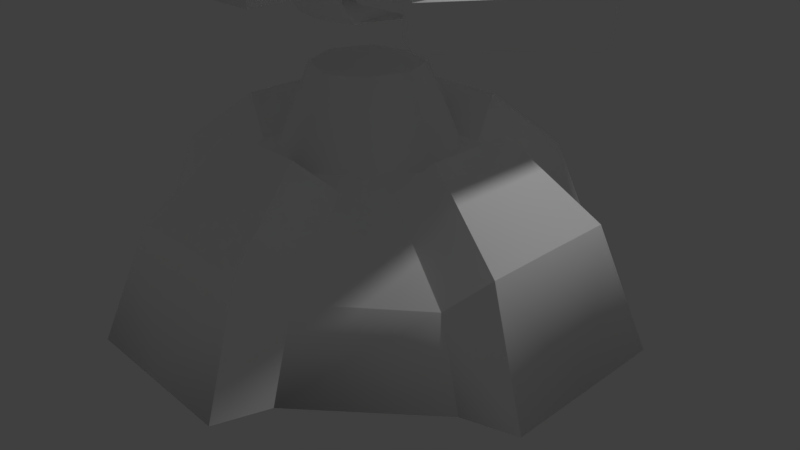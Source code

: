 # Source: boss2.blend  (saved by Blender 2.77.0; exported with 4.5.12 LTS)
import bpy
from mathutils import Matrix  # noqa: F401  (used for matrix-valued properties, if any)

bpy.ops.wm.read_factory_settings(use_empty=True)
scene = bpy.context.scene
scene.name = 'Scene'

# ---- collections
col_collection_1 = bpy.data.collections.new('Collection 1'); scene.collection.children.link(col_collection_1)

# ---- materials (node trees are filled in below, after node groups)
mat_turret_01 = bpy.data.materials.new('turret_01')
mat_turret_01.alpha_threshold = 0.0
mat_turret_01.use_transparent_shadow = False
mat_turret_01.diffuse_color = (1.0, 1.0, 1.0, 1.0)
mat_turret_01.specular_color = (0.0, 0.0, 0.0)
mat_turret_01.roughness = 0.5
mat_turret_01.specular_intensity = 1.0

# ---- material node trees

# ---- world
world_world = bpy.data.worlds.new('World'); scene.world = world_world
world_world.color = (0.05088, 0.05088, 0.05088)
world_world.use_sun_shadow = False
world_world.sun_shadow_jitter_overblur = 0.0
world_world.cycles.sampling_method = 'MANUAL'

# ---- cameras
cam_camera_001 = bpy.data.cameras.new('Camera.001')
cam_camera_001.clip_end = 100.0
cam_camera_001.lens = 35.0
cam_camera_001.sensor_width = 32.0
cam_camera_001.sensor_height = 18.0
cam_camera_001.ortho_scale = 7.314
cam_camera_001.dof.focus_distance = 0.0
cam_camera_001.dof.aperture_fstop = 128.0
cam_camera_001.dof.aperture_blades = 6
cam_camera = bpy.data.cameras.new('Camera')
cam_camera.clip_end = 100.0
cam_camera.lens = 35.0
cam_camera.sensor_width = 32.0
cam_camera.sensor_height = 18.0
cam_camera.ortho_scale = 7.314
cam_camera.dof.focus_distance = 0.0
cam_camera.dof.aperture_fstop = 128.0

# ---- lights
light_lamp_001 = bpy.data.lights.new('Lamp.001', 'POINT')
light_lamp_001.transmission_factor = 0.0
light_lamp_001.energy = 100.0
light_lamp_001.shadow_buffer_clip_start = 0.5
light_lamp_001.shadow_soft_size = 0.1
light_lamp_001.shadow_maximum_resolution = 0.006
light_lamp_001.use_absolute_resolution = True
light_lamp = bpy.data.lights.new('Lamp', 'POINT')
light_lamp.transmission_factor = 0.0
light_lamp.cutoff_distance = 30.0
light_lamp.energy = 100.0
light_lamp.shadow_buffer_clip_start = 1.001
light_lamp.shadow_soft_size = 0.1
light_lamp.shadow_maximum_resolution = 0.006
light_lamp.use_absolute_resolution = True

# ---- meshes
me_base = bpy.data.meshes.new('base')
me_base.from_pydata([(0.0, 1.048, 2.599), (0.0, -0.3355, 3.187), (0.8785, 1.047, 2.604), (1.082, -0.3355, 3.187), (1.287, -0.344, 2.541), (1.091, 0.6262, 2.085), (0.568, 1.915, 1.572), (0.0, 1.916, 1.572), (0.748, 1.46, 1.11), (2.28, 0.6262, 1.105), (1.185, 1.46, 0.7437), (0.0, 1.827, 0.005115), (0.0, 1.458, 1.122), (1.185, 1.462, 0.005115), (2.768, 1.103, 0.8743), (3.356, -0.3356, 0.00876), (2.764, 1.103, 0.005115), (3.356, -0.3355, 1.078), (2.71, -0.344, 1.283), (1.647, 1.915, 0.5637), (1.647, 1.916, 0.005115), (0.8785, 1.047, -2.593), (0.0, -0.3356, -3.173), (0.0, 1.048, -2.589), (1.082, -0.3356, -3.173), (1.091, 0.6262, -2.075), (1.287, -0.344, -2.527), (0.568, 1.915, -1.562), (0.0, 1.916, -1.562), (0.748, 1.46, -1.1), (2.28, 0.6262, -1.095), (1.185, 1.46, -0.7335), (0.0, 1.458, -1.1), (2.768, 1.103, -0.864), (3.356, -0.3356, -1.064), (2.71, -0.344, -1.269), (1.647, 1.915, -0.5535), (0.8073, 1.464, -0.8014), (0.6953, 2.549, 0.004965), (1.141, 1.464, 0.004965), (0.4919, 2.549, -0.486), (0.0, 2.527, -0.664), (0.8073, 1.464, 0.8113), (0.0, 2.532, 0.6836), (0.4919, 2.549, 0.496), (0.0, 1.274, 0.004965), (0.0, -0.3356, 0.00876), (-0.8785, 1.047, 2.604), (-1.082, -0.3355, 3.187), (-1.091, 0.6262, 2.085), (-1.287, -0.344, 2.541), (-0.568, 1.915, 1.572), (-0.748, 1.46, 1.11), (-2.28, 0.6262, 1.105), (-1.185, 1.46, 0.7437), (-1.185, 1.462, 0.005115), (-3.356, -0.3356, 0.00876), (-2.768, 1.103, 0.8743), (-2.764, 1.103, 0.005115), (-3.356, -0.3355, 1.078), (-2.71, -0.344, 1.283), (-1.647, 1.915, 0.5637), (-1.647, 1.916, 0.005115), (-0.8785, 1.047, -2.593), (-1.082, -0.3356, -3.173), (-1.091, 0.6262, -2.075), (-1.287, -0.344, -2.527), (-0.568, 1.915, -1.562), (-0.748, 1.46, -1.1), (-2.28, 0.6262, -1.095), (-1.185, 1.46, -0.7335), (-2.768, 1.103, -0.864), (-3.356, -0.3356, -1.064), (-2.71, -0.344, -1.269), (-1.647, 1.915, -0.5535), (-0.6953, 2.549, 0.004965), (-0.8073, 1.464, -0.8014), (-1.141, 1.464, 0.004965), (-0.4919, 2.549, -0.486), (-0.8073, 1.464, 0.8113), (-0.4919, 2.549, 0.496)], [], [(0, 1, 2), (3, 2, 1), (4, 5, 3), (2, 3, 5), (2, 6, 0), (7, 0, 6), (8, 6, 5), (2, 5, 6), (5, 4, 9), (9, 10, 5), (8, 5, 10), (8, 11, 12), (8, 10, 11), (10, 13, 11), (6, 8, 7), (12, 7, 8), (14, 15, 16), (15, 14, 17), (17, 9, 18), (9, 17, 14), (16, 19, 14), (19, 16, 20), (9, 19, 10), (19, 9, 14), (20, 10, 19), (10, 20, 13), (18, 9, 4), (21, 22, 23), (22, 21, 24), (24, 25, 26), (25, 24, 21), (23, 27, 21), (27, 23, 28), (25, 27, 29), (27, 25, 21), (30, 26, 25), (25, 31, 30), (31, 25, 29), (32, 11, 29), (11, 31, 29), (11, 13, 31), (28, 29, 27), (29, 28, 32), (16, 15, 33), (34, 33, 15), (35, 30, 34), (33, 34, 30), (33, 36, 16), (20, 16, 36), (31, 36, 30), (33, 30, 36), (36, 31, 20), (13, 20, 31), (26, 30, 35), (37, 38, 39), (37, 40, 38), (41, 40, 37), (32, 41, 37), (42, 43, 12), (42, 44, 43), (38, 44, 42), (39, 38, 42), (45, 37, 39), (45, 32, 37), (45, 42, 12), (45, 39, 42), (4, 3, 46), (1, 46, 3), (4, 46, 18), (17, 46, 15), (18, 46, 17), (46, 24, 26), (24, 46, 22), (35, 46, 26), (15, 46, 34), (34, 46, 35), (1, 0, 47), (47, 48, 1), (49, 50, 48), (48, 47, 49), (51, 47, 0), (0, 7, 51), (51, 52, 49), (49, 47, 51), (50, 49, 53), (54, 53, 49), (49, 52, 54), (11, 52, 12), (54, 52, 11), (55, 54, 11), (52, 51, 7), (7, 12, 52), (56, 57, 58), (57, 56, 59), (53, 59, 60), (59, 53, 57), (61, 58, 57), (58, 61, 62), (61, 53, 54), (53, 61, 57), (54, 62, 61), (62, 54, 55), (53, 60, 50), (22, 63, 23), (63, 22, 64), (65, 64, 66), (64, 65, 63), (67, 23, 63), (23, 67, 28), (67, 65, 68), (65, 67, 63), (66, 69, 65), (70, 65, 69), (65, 70, 68), (11, 32, 68), (70, 11, 68), (55, 11, 70), (68, 28, 67), (28, 68, 32), (56, 58, 71), (71, 72, 56), (69, 73, 72), (72, 71, 69), (74, 71, 58), (58, 62, 74), (74, 70, 69), (69, 71, 74), (70, 74, 62), (62, 55, 70), (69, 66, 73), (75, 76, 77), (78, 76, 75), (78, 41, 76), (41, 32, 76), (43, 79, 12), (80, 79, 43), (80, 75, 79), (75, 77, 79), (76, 45, 77), (32, 45, 76), (79, 45, 12), (77, 45, 79), (48, 50, 46), (46, 1, 48), (46, 50, 60), (46, 59, 56), (46, 60, 59), (64, 46, 66), (46, 64, 22), (46, 73, 66), (46, 56, 72), (46, 72, 73), (41, 78, 75, 80, 43, 44, 38, 40)])
me_base.polygons.foreach_set('use_smooth', [True] * 153)
_k = set([(0, 2), (0, 47), (2, 3), (2, 6), (3, 4), (4, 5), (5, 8), (5, 9), (6, 7), (6, 8), (7, 51), (8, 12), (9, 10), (9, 14), (9, 18), (10, 13), (10, 19), (12, 42), (12, 52), (12, 79), (13, 31), (14, 16), (14, 17), (14, 19), (16, 33), (17, 46), (18, 46), (19, 20), (20, 36), (21, 23), (21, 24), (21, 27), (23, 63), (24, 26), (25, 26), (25, 29), (25, 30), (27, 28), (27, 29), (28, 67), (29, 32), (30, 31), (30, 33), (30, 35), (31, 36), (32, 37), (32, 68), (32, 76), (33, 34), (33, 36), (34, 46), (35, 46), (37, 39), (38, 40), (38, 44), (39, 42), (40, 41), (41, 78), (43, 44), (43, 80), (46, 59), (46, 60), (46, 72), (46, 73), (47, 48), (47, 51), (48, 50), (49, 50), (49, 52), (49, 53), (51, 52), (53, 54), (53, 57), (53, 60), (54, 55), (54, 61), (55, 70), (57, 58), (57, 59), (57, 61), (58, 71), (61, 62), (62, 74), (63, 64), (63, 67), (64, 66), (65, 66), (65, 68), (65, 69), (67, 68), (69, 70), (69, 71), (69, 73), (70, 74), (71, 72), (71, 74), (75, 78), (75, 80), (76, 77), (77, 79)])
me_base.attributes.new('sharp_edge', 'BOOLEAN', 'EDGE').data.foreach_set('value', [ (min(e.vertices), max(e.vertices)) in _k for e in me_base.edges])
_uv = me_base.uv_layers.new(name='UVMap')
_uv.uv.foreach_set('vector', [-0.636, 0.9518, -0.6627, 1.136, -0.5329, 0.9526, -0.4707, 1.137, -0.5329, 0.9526, -0.6627, 1.136, -0.4187, 1.066, -0.4568, 0.9578, -0.4707, 1.137, -0.5325, 0.9525, -0.4707, 1.137, -0.4568, 0.9578, -0.5329, 0.9526, -0.4707, 1.137, -0.636, 0.9518, -0.5803, 1.136, -0.636, 0.9518, -0.4707, 1.137, -0.4154, 1.118, -0.4707, 1.137, -0.4566, 0.9575, -0.5325, 0.9525, -0.4566, 0.9575, -0.4707, 1.137, 0.1701, 0.3836, 0.1486, 0.2291, 0.4353, 0.3814, 0.4353, 0.3814, 0.3442, 0.5371, 0.1701, 0.3836, 0.2477, 0.5373, 0.1701, 0.3836, 0.3442, 0.5371, 0.1217, 0.1623, 0.09502, 0.3643, 0.06957, 0.1628, 0.1217, 0.1623, 0.06957, 0.1628, 0.09502, 0.3643, 0.06957, 0.1628, 0.1217, 0.1623, 0.09502, 0.3643, -0.6172, 1.361, -0.6199, 1.219, -0.4721, 1.36, -0.466, 1.218, -0.4721, 1.36, -0.6199, 1.219, -0.5329, 0.9526, -0.6627, 1.136, -0.636, 0.9518, -0.6627, 1.136, -0.5329, 0.9526, -0.4707, 1.137, -0.4707, 1.137, -0.4568, 0.9578, -0.4187, 1.066, -0.4568, 0.9578, -0.4707, 1.137, -0.5325, 0.9525, -0.636, 0.9518, -0.4707, 1.137, -0.5329, 0.9526, -0.4707, 1.137, -0.636, 0.9518, -0.5803, 1.136, -0.4566, 0.9575, -0.4707, 1.137, -0.4154, 1.118, -0.4707, 1.137, -0.4566, 0.9575, -0.5325, 0.9525, -0.4721, 1.36, -0.6199, 1.219, -0.6172, 1.361, -0.6199, 1.219, -0.4721, 1.36, -0.466, 1.218, 0.46, 0.2336, 0.4353, 0.3814, 0.1486, 0.2291, -0.5329, 0.9526, -0.6627, 1.136, -0.636, 0.9518, -0.6627, 1.136, -0.5329, 0.9526, -0.4707, 1.137, -0.4707, 1.137, -0.4568, 0.9578, -0.4187, 1.066, -0.4568, 0.9578, -0.4707, 1.137, -0.5325, 0.9525, -0.636, 0.9518, -0.4707, 1.137, -0.5329, 0.9526, -0.4707, 1.137, -0.636, 0.9518, -0.5803, 1.136, -0.4566, 0.9575, -0.4707, 1.137, -0.4154, 1.118, -0.4707, 1.137, -0.4566, 0.9575, -0.5325, 0.9525, 0.4353, 0.3814, 0.1486, 0.2291, 0.1701, 0.3836, 0.1701, 0.3836, 0.3442, 0.5371, 0.4353, 0.3814, 0.3442, 0.5371, 0.1701, 0.3836, 0.2477, 0.5373, 0.06957, 0.1628, 0.09502, 0.3643, 0.1217, 0.1623, 0.09502, 0.3643, 0.06957, 0.1628, 0.1217, 0.1623, 0.09502, 0.3643, 0.1217, 0.1623, 0.06957, 0.1628, -0.4721, 1.36, -0.6199, 1.219, -0.6172, 1.361, -0.6199, 1.219, -0.4721, 1.36, -0.466, 1.218, -0.636, 0.9518, -0.6627, 1.136, -0.5329, 0.9526, -0.4707, 1.137, -0.5329, 0.9526, -0.6627, 1.136, -0.4187, 1.066, -0.4568, 0.9578, -0.4707, 1.137, -0.5325, 0.9525, -0.4707, 1.137, -0.4568, 0.9578, -0.5329, 0.9526, -0.4707, 1.137, -0.636, 0.9518, -0.5803, 1.136, -0.636, 0.9518, -0.4707, 1.137, -0.4154, 1.118, -0.4707, 1.137, -0.4566, 0.9575, -0.5325, 0.9525, -0.4566, 0.9575, -0.4707, 1.137, -0.6172, 1.361, -0.6199, 1.219, -0.4721, 1.36, -0.466, 1.218, -0.4721, 1.36, -0.6199, 1.219, 0.1486, 0.2291, 0.4353, 0.3814, 0.46, 0.2336, 0.0438, 0.02137, 0.1688, 0.3572, 0.1688, 0.02137, 0.0438, 0.02137, 0.0438, 0.3572, 0.1688, 0.3572, 0.1688, 0.3572, 0.0438, 0.3572, 0.0438, 0.02137, 0.1688, 0.02137, 0.1688, 0.3572, 0.0438, 0.02137, 0.0438, 0.02137, 0.1688, 0.3572, 0.1688, 0.02137, 0.0438, 0.02137, 0.0438, 0.3572, 0.1688, 0.3572, 0.1688, 0.3572, 0.0438, 0.3572, 0.0438, 0.02137, 0.1688, 0.02137, 0.1688, 0.3572, 0.0438, 0.02137, 0.1336, 0.559, 0.2302, 0.778, 0.04237, 0.7821, 0.1336, 0.559, 0.04519, 0.783, 0.2302, 0.778, 0.1336, 0.559, 0.2299, 0.7799, 0.04587, 0.7814, 0.1336, 0.559, 0.04237, 0.7821, 0.2299, 0.7799, 0.06847, 0.6558, 0.0132, 0.6727, 0.2955, 0.7676, 0.01232, 0.7648, 0.2955, 0.7676, 0.0132, 0.6727, 0.06847, 0.6558, 0.2955, 0.7676, 0.1769, 0.5356, 0.1949, 0.4807, 0.2955, 0.7676, 0.2863, 0.4816, 0.1769, 0.5356, 0.2955, 0.7676, 0.1949, 0.4807, 0.2955, 0.7676, 0.0132, 0.6727, 0.06847, 0.6558, 0.0132, 0.6727, 0.2955, 0.7676, 0.01232, 0.7648, 0.1769, 0.5356, 0.2955, 0.7676, 0.06847, 0.6558, 0.2863, 0.4816, 0.2955, 0.7676, 0.1949, 0.4807, 0.1949, 0.4807, 0.2955, 0.7676, 0.1769, 0.5356, -0.6627, 1.136, -0.636, 0.9518, -0.5329, 0.9526, -0.5329, 0.9526, -0.4707, 1.137, -0.6627, 1.136, -0.4568, 0.9578, -0.4187, 1.066, -0.4707, 1.137, -0.4707, 1.137, -0.5325, 0.9525, -0.4568, 0.9578, -0.4707, 1.137, -0.5329, 0.9526, -0.636, 0.9518, -0.636, 0.9518, -0.5803, 1.136, -0.4707, 1.137, -0.4707, 1.137, -0.4154, 1.118, -0.4566, 0.9575, -0.4566, 0.9575, -0.5325, 0.9525, -0.4707, 1.137, 0.1486, 0.2291, 0.1701, 0.3836, 0.4353, 0.3814, 0.3442, 0.5371, 0.4353, 0.3814, 0.1701, 0.3836, 0.1701, 0.3836, 0.2477, 0.5373, 0.3442, 0.5371, 0.09502, 0.3643, 0.1217, 0.1623, 0.06957, 0.1628, 0.06957, 0.1628, 0.1217, 0.1623, 0.09502, 0.3643, 0.1217, 0.1623, 0.06957, 0.1628, 0.09502, 0.3643, -0.6199, 1.219, -0.6172, 1.361, -0.4721, 1.36, -0.4721, 1.36, -0.466, 1.218, -0.6199, 1.219, -0.6627, 1.136, -0.5329, 0.9526, -0.636, 0.9518, -0.5329, 0.9526, -0.6627, 1.136, -0.4707, 1.137, -0.4568, 0.9578, -0.4707, 1.137, -0.4187, 1.066, -0.4707, 1.137, -0.4568, 0.9578, -0.5325, 0.9525, -0.4707, 1.137, -0.636, 0.9518, -0.5329, 0.9526, -0.636, 0.9518, -0.4707, 1.137, -0.5803, 1.136, -0.4707, 1.137, -0.4566, 0.9575, -0.4154, 1.118, -0.4566, 0.9575, -0.4707, 1.137, -0.5325, 0.9525, -0.6199, 1.219, -0.4721, 1.36, -0.6172, 1.361, -0.4721, 1.36, -0.6199, 1.219, -0.466, 1.218, 0.4353, 0.3814, 0.46, 0.2336, 0.1486, 0.2291, -0.6627, 1.136, -0.5329, 0.9526, -0.636, 0.9518, -0.5329, 0.9526, -0.6627, 1.136, -0.4707, 1.137, -0.4568, 0.9578, -0.4707, 1.137, -0.4187, 1.066, -0.4707, 1.137, -0.4568, 0.9578, -0.5325, 0.9525, -0.4707, 1.137, -0.636, 0.9518, -0.5329, 0.9526, -0.636, 0.9518, -0.4707, 1.137, -0.5803, 1.136, -0.4707, 1.137, -0.4566, 0.9575, -0.4154, 1.118, -0.4566, 0.9575, -0.4707, 1.137, -0.5325, 0.9525, 0.1486, 0.2291, 0.4353, 0.3814, 0.1701, 0.3836, 0.3442, 0.5371, 0.1701, 0.3836, 0.4353, 0.3814, 0.1701, 0.3836, 0.3442, 0.5371, 0.2477, 0.5373, 0.09502, 0.3643, 0.06957, 0.1628, 0.1217, 0.1623, 0.06957, 0.1628, 0.09502, 0.3643, 0.1217, 0.1623, 0.1217, 0.1623, 0.09502, 0.3643, 0.06957, 0.1628, -0.6199, 1.219, -0.4721, 1.36, -0.6172, 1.361, -0.4721, 1.36, -0.6199, 1.219, -0.466, 1.218, -0.6627, 1.136, -0.636, 0.9518, -0.5329, 0.9526, -0.5329, 0.9526, -0.4707, 1.137, -0.6627, 1.136, -0.4568, 0.9578, -0.4187, 1.066, -0.4707, 1.137, -0.4707, 1.137, -0.5325, 0.9525, -0.4568, 0.9578, -0.4707, 1.137, -0.5329, 0.9526, -0.636, 0.9518, -0.636, 0.9518, -0.5803, 1.136, -0.4707, 1.137, -0.4707, 1.137, -0.4154, 1.118, -0.4566, 0.9575, -0.4566, 0.9575, -0.5325, 0.9525, -0.4707, 1.137, -0.6199, 1.219, -0.6172, 1.361, -0.4721, 1.36, -0.4721, 1.36, -0.466, 1.218, -0.6199, 1.219, 0.4353, 0.3814, 0.1486, 0.2291, 0.46, 0.2336, 0.1688, 0.3572, 0.0438, 0.02137, 0.1688, 0.02137, 0.0438, 0.3572, 0.0438, 0.02137, 0.1688, 0.3572, 0.0438, 0.3572, 0.1688, 0.3572, 0.0438, 0.02137, 0.1688, 0.3572, 0.1688, 0.02137, 0.0438, 0.02137, 0.1688, 0.3572, 0.0438, 0.02137, 0.1688, 0.02137, 0.0438, 0.3572, 0.0438, 0.02137, 0.1688, 0.3572, 0.0438, 0.3572, 0.1688, 0.3572, 0.0438, 0.02137, 0.1688, 0.3572, 0.1688, 0.02137, 0.0438, 0.02137, 0.2302, 0.778, 0.1336, 0.559, 0.04237, 0.7821, 0.04519, 0.783, 0.1336, 0.559, 0.2302, 0.778, 0.2299, 0.7799, 0.1336, 0.559, 0.04587, 0.7814, 0.04237, 0.7821, 0.1336, 0.559, 0.2299, 0.7799, 0.0132, 0.6727, 0.06847, 0.6558, 0.2955, 0.7676, 0.2955, 0.7676, 0.01232, 0.7648, 0.0132, 0.6727, 0.2955, 0.7676, 0.06847, 0.6558, 0.1769, 0.5356, 0.2955, 0.7676, 0.1949, 0.4807, 0.2863, 0.4816, 0.2955, 0.7676, 0.1769, 0.5356, 0.1949, 0.4807, 0.0132, 0.6727, 0.2955, 0.7676, 0.06847, 0.6558, 0.2955, 0.7676, 0.0132, 0.6727, 0.01232, 0.7648, 0.2955, 0.7676, 0.1769, 0.5356, 0.06847, 0.6558, 0.2955, 0.7676, 0.2863, 0.4816, 0.1949, 0.4807, 0.2955, 0.7676, 0.1949, 0.4807, 0.1769, 0.5356, 0.1688, 0.3572, 0.0438, 0.3572, 0.1688, 0.3572, 0.0438, 0.3572, 0.1688, 0.3572, 0.0438, 0.3572, 0.1688, 0.3572, 0.0438, 0.3572])
me_base.materials.append(mat_turret_01)
me_base.use_remesh_preserve_volume = False
me_base.use_remesh_preserve_attributes = False
me_base.use_mirror_vertex_groups = False
me_base.update()
me_base.normals_split_custom_set([tuple(v) for v in zip(*[iter([7.26e-08, 0.3911, 0.9203, 2.22e-08, -0.5525, 0.8335, -0.002824, 0.3902, 0.9207, -0.006845, -0.705, 0.7092, -0.002824, 0.3902, 0.9207, 2.22e-08, -0.5525, 0.8335, 0.9054, 0.3162, 0.2833, 0.9384, 0.3169, 0.1375, 0.9248, 0.2829, 0.2544, 0.9395, 0.3187, 0.1256, 0.9248, 0.2829, 0.2544, 0.9384, 0.3169, 0.1375, -0.002893, 0.7648, 0.6443, -0.0005987, 0.7642, 0.645, -3.178e-09, 0.7645, 0.6446, -7.056e-08, 0.7638, 0.6454, -3.178e-09, 0.7645, 0.6446, -0.0005987, 0.7642, 0.645, 0.9275, 0.3737, -0.006242, 0.9248, 0.3801, 0.01256, 0.9384, 0.3169, 0.1375, 0.9395, 0.3187, 0.1256, 0.9384, 0.3169, 0.1375, 0.9248, 0.3801, 0.01256, 0.5709, 0.4406, 0.6927, 0.2366, -0.924, 0.3006, 0.5965, 0.4102, 0.6898, 0.4133, 0.76, 0.5015, 0.3257, 0.8953, 0.3039, 0.4151, 0.7593, 0.5012, 0.2444, 0.8978, 0.3663, 0.4151, 0.7593, 0.5012, 0.3257, 0.8953, 0.3039, 0.2444, 0.8978, 0.3663, -1.632e-09, 1.0, -0.0005678, -7.709e-09, 0.9496, 0.3135, 0.2444, 0.8978, 0.3663, 0.3257, 0.8953, 0.3039, -1.632e-09, 1.0, -0.0005678, 0.3257, 0.8953, 0.3039, 0.2947, 0.9556, -6.148e-09, -1.632e-09, 1.0, -0.0005678, 0.00107, 0.7133, -0.7009, -0.006563, 0.7071, -0.7071, -3.355e-08, 0.7071, -0.7071, -3.335e-05, -0.0885, -0.9961, -3.355e-08, 0.7071, -0.7071, -0.006563, 0.7071, -0.7071, 0.925, 0.38, -0.00294, 0.8304, -0.5571, -1.791e-06, 0.9246, 0.3809, 6.826e-06, 0.8304, -0.5571, -1.791e-06, 0.925, 0.38, -0.00294, 0.8808, -0.4735, -0.0001729, 0.2724, -0.225, 0.9355, 0.2408, 0.2426, 0.9398, 0.2184, -0.7201, 0.6586, 0.2408, 0.2426, 0.9398, 0.2724, -0.225, 0.9355, 0.2267, 0.2267, 0.9472, 0.5875, 0.8092, -7.538e-09, 0.588, 0.8089, -0.0003968, 0.5872, 0.8094, -0.002604, 0.588, 0.8089, -0.0003968, 0.5875, 0.8092, -7.538e-09, 0.5883, 0.8086, 9.826e-09, 0.0239, 0.3971, 0.9175, 0.0009172, 0.3877, 0.9218, -0.01466, 0.3811, 0.9244, 0.0009172, 0.3877, 0.9218, 0.0239, 0.3971, 0.9175, 0.0388, 0.4031, 0.9143, -0.7008, 0.7134, 6.598e-09, -0.7007, 0.7134, 0.001253, -0.7009, 0.7133, 0.001068, -0.7007, 0.7134, 0.001253, -0.7008, 0.7134, 6.598e-09, -0.7006, 0.7135, 1.481e-10, 0.5951, -0.4391, 0.6731, 0.5965, 0.4102, 0.6898, 0.2366, -0.924, 0.3006, -0.002827, 0.3882, -0.9216, -8.905e-09, -0.5534, -0.8329, -2.91e-08, 0.3891, -0.9212, -8.905e-09, -0.5534, -0.8329, -0.002827, 0.3882, -0.9216, -0.006835, -0.7055, -0.7087, 0.925, 0.2822, -0.2545, 0.9385, 0.3166, -0.1377, 0.9057, 0.3153, -0.2834, 0.9385, 0.3166, -0.1377, 0.925, 0.2822, -0.2545, 0.9395, 0.3186, -0.1257, 3.4e-08, 0.7646, -0.6446, -0.000587, 0.7642, -0.645, -0.002893, 0.7648, -0.6443, -0.000587, 0.7642, -0.645, 3.4e-08, 0.7646, -0.6446, 3.841e-08, 0.7638, -0.6454, 0.9385, 0.3166, -0.1377, 0.9248, 0.3801, -0.01256, 0.9275, 0.3737, 0.006242, 0.9248, 0.3801, -0.01256, 0.9385, 0.3166, -0.1377, 0.9395, 0.3186, -0.1257, 0.5972, 0.408, -0.6906, 0.237, -0.9237, -0.301, 0.5716, 0.4385, -0.6935, 0.4151, 0.7593, -0.5012, 0.3257, 0.8953, -0.3039, 0.4133, 0.76, -0.5015, 0.3257, 0.8953, -0.3039, 0.4151, 0.7593, -0.5012, 0.2442, 0.8975, -0.3672, 4.301e-09, 0.9486, -0.3164, -1.632e-09, 1.0, -0.0005678, 0.2442, 0.8975, -0.3672, -1.632e-09, 1.0, -0.0005678, 0.3257, 0.8953, -0.3039, 0.2442, 0.8975, -0.3672, -1.632e-09, 1.0, -0.0005678, 0.2947, 0.9556, -6.148e-09, 0.3257, 0.8953, -0.3039, -2.37e-08, 0.7118, 0.7024, -0.0007266, 0.7118, 0.7024, 0.00105, 0.7133, 0.7009, -0.0007266, 0.7118, 0.7024, -2.37e-08, 0.7118, 0.7024, -3.341e-05, -0.09711, 0.9953, 0.9246, 0.3809, 6.826e-06, 0.8304, -0.5571, -1.791e-06, 0.925, 0.38, 0.002934, 0.8816, -0.472, 0.0001725, 0.925, 0.38, 0.002934, 0.8304, -0.5571, -1.791e-06, 0.2183, -0.7203, -0.6584, 0.2421, 0.2406, -0.9399, 0.2728, -0.2284, -0.9345, 0.2284, 0.225, -0.9472, 0.2728, -0.2284, -0.9345, 0.2421, 0.2406, -0.9399, 0.5872, 0.8094, 0.002604, 0.588, 0.8089, 0.0003968, 0.5875, 0.8092, -7.538e-09, 0.5883, 0.8086, 9.826e-09, 0.5875, 0.8092, -7.538e-09, 0.588, 0.8089, 0.0003968, -0.01467, 0.3811, -0.9244, 0.0009084, 0.3877, -0.9218, 0.02391, 0.3971, -0.9175, 0.03882, 0.4031, -0.9143, 0.02391, 0.3971, -0.9175, 0.0009084, 0.3877, -0.9218, -0.7009, 0.7133, -0.001068, -0.7007, 0.7134, -0.001253, -0.7008, 0.7134, 6.598e-09, -0.7006, 0.7135, 1.481e-10, -0.7008, 0.7134, 6.598e-09, -0.7007, 0.7134, -0.001253, 0.237, -0.9237, -0.301, 0.5972, 0.408, -0.6906, 0.5941, -0.4422, -0.672, 0.6386, 0.3831, -0.6674, 0.925, 0.3801, -4.62e-06, 0.925, 0.38, -2.755e-06, 0.6386, 0.3831, -0.6674, 0.6354, 0.3799, -0.6723, 0.925, 0.3801, -4.62e-06, -9.014e-09, 0.3694, -0.9293, 0.6354, 0.3799, -0.6723, 0.6386, 0.3831, -0.6674, -1.098e-08, 0.378, -0.9258, -9.014e-09, 0.3694, -0.9293, 0.6386, 0.3831, -0.6674, 0.6435, 0.3818, 0.6634, -3.636e-08, 0.3726, 0.928, 0.0, 0.3776, 0.926, 0.6435, 0.3818, 0.6634, 0.6422, 0.38, 0.6657, -3.636e-08, 0.3726, 0.928, 0.925, 0.3801, -4.62e-06, 0.6422, 0.38, 0.6657, 0.6435, 0.3818, 0.6634, 0.925, 0.38, -2.755e-06, 0.925, 0.3801, -4.62e-06, 0.6435, 0.3818, 0.6634, -2.444e-09, -1.0, -0.0004203, 0.1166, -0.9864, -0.1155, 0.1641, -0.9864, -4.479e-07, -2.444e-09, -1.0, -0.0004203, -1.696e-05, -0.09717, 0.9953, 0.1166, -0.9864, -0.1155, -2.444e-09, -1.0, -0.0004203, 0.1172, -0.9864, 0.1149, 1.535e-05, -0.08853, -0.9961, -2.444e-09, -1.0, -0.0004203, 0.1641, -0.9864, -4.479e-07, 0.1172, -0.9864, 0.1149, 0.2366, -0.924, 0.3006, -0.006845, -0.705, 0.7092, -2.573e-10, -1.0, -0.0004933, 2.22e-08, -0.5525, 0.8335, -2.573e-10, -1.0, -0.0004933, -0.006845, -0.705, 0.7092, 0.2366, -0.924, 0.3006, -2.573e-10, -1.0, -0.0004933, 0.5951, -0.4391, 0.6731, 0.8808, -0.4735, -0.0001729, 0.0, -1.0, 6.635e-08, 0.8304, -0.5571, -1.791e-06, 0.2184, -0.7201, 0.6586, 3.767e-07, -1.0, -4.584e-06, 0.2724, -0.225, 0.9355, 8.935e-09, -1.0, 1.43e-05, -0.006835, -0.7055, -0.7087, 0.237, -0.9237, -0.301, -0.006835, -0.7055, -0.7087, 8.935e-09, -1.0, 1.43e-05, -8.905e-09, -0.5534, -0.8329, 0.5941, -0.4422, -0.672, 8.935e-09, -1.0, 1.43e-05, 0.237, -0.9237, -0.301, 0.8304, -0.5571, -1.791e-06, 0.0, -1.0, 6.635e-08, 0.8816, -0.472, 0.0001725, 0.2728, -0.2284, -0.9345, -3.505e-06, -1.0, -2.554e-05, 0.2183, -0.7203, -0.6584, 2.22e-08, -0.5525, 0.8335, 7.26e-08, 0.3911, 0.9203, 0.002825, 0.3902, 0.9207, 0.002825, 0.3902, 0.9207, 0.006845, -0.705, 0.7092, 2.22e-08, -0.5525, 0.8335, -0.9384, 0.3169, 0.1375, -0.9054, 0.3162, 0.2833, -0.9248, 0.2829, 0.2544, -0.9248, 0.2829, 0.2544, -0.9395, 0.3187, 0.1256, -0.9384, 0.3169, 0.1375, 0.0005987, 0.7642, 0.645, 0.002893, 0.7648, 0.6443, -3.178e-09, 0.7645, 0.6446, -3.178e-09, 0.7645, 0.6446, -7.056e-08, 0.7638, 0.6454, 0.0005987, 0.7642, 0.645, -0.9248, 0.3801, 0.01256, -0.9275, 0.3737, -0.006242, -0.9384, 0.3169, 0.1375, -0.9384, 0.3169, 0.1375, -0.9395, 0.3187, 0.1256, -0.9248, 0.3801, 0.01256, -0.2366, -0.924, 0.3006, -0.5709, 0.4406, 0.6927, -0.5965, 0.4102, 0.6898, -0.3257, 0.8953, 0.3039, -0.4133, 0.76, 0.5015, -0.4151, 0.7593, 0.5012, -0.4151, 0.7593, 0.5012, -0.2444, 0.8978, 0.3663, -0.3257, 0.8953, 0.3039, -1.632e-09, 1.0, -0.0005678, -0.2444, 0.8978, 0.3663, -7.709e-09, 0.9496, 0.3135, -0.3257, 0.8953, 0.3039, -0.2444, 0.8978, 0.3663, -1.632e-09, 1.0, -0.0005678, -0.2947, 0.9556, 0.0, -0.3257, 0.8953, 0.3039, -1.632e-09, 1.0, -0.0005678, 0.006562, 0.7071, -0.7071, -0.00107, 0.7133, -0.7009, -3.355e-08, 0.7071, -0.7071, -3.355e-08, 0.7071, -0.7071, -3.335e-05, -0.0885, -0.9961, 0.006562, 0.7071, -0.7071, -0.8304, -0.5571, -1.79e-06, -0.925, 0.38, -0.00294, -0.9246, 0.3809, 6.826e-06, -0.925, 0.38, -0.00294, -0.8304, -0.5571, -1.79e-06, -0.8808, -0.4735, -0.0001729, -0.2408, 0.2426, 0.9398, -0.2724, -0.225, 0.9355, -0.2184, -0.7201, 0.6586, -0.2724, -0.225, 0.9355, -0.2408, 0.2426, 0.9398, -0.2267, 0.2267, 0.9472, -0.588, 0.8089, -0.0003968, -0.5875, 0.8092, -7.538e-09, -0.5872, 0.8094, -0.002604, -0.5875, 0.8092, -7.538e-09, -0.588, 0.8089, -0.0003968, -0.5883, 0.8086, 9.752e-09, -0.0009172, 0.3877, 0.9218, -0.0239, 0.3971, 0.9175, 0.01466, 0.3811, 0.9244, -0.0239, 0.3971, 0.9175, -0.0009172, 0.3877, 0.9218, -0.0388, 0.4031, 0.9143, 0.7007, 0.7134, 0.001252, 0.7008, 0.7134, 6.542e-09, 0.7009, 0.7133, 0.001068, 0.7008, 0.7134, 6.542e-09, 0.7007, 0.7134, 0.001252, 0.7006, 0.7135, 0.0, -0.5965, 0.4102, 0.6898, -0.5951, -0.4391, 0.6731, -0.2366, -0.924, 0.3006, -8.905e-09, -0.5534, -0.8329, 0.002827, 0.3882, -0.9216, -2.91e-08, 0.3891, -0.9212, 0.002827, 0.3882, -0.9216, -8.905e-09, -0.5534, -0.8329, 0.006835, -0.7055, -0.7087, -0.9385, 0.3166, -0.1377, -0.925, 0.2822, -0.2545, -0.9057, 0.3153, -0.2834, -0.925, 0.2822, -0.2545, -0.9385, 0.3166, -0.1377, -0.9395, 0.3186, -0.1257, 0.0005871, 0.7642, -0.645, 3.4e-08, 0.7646, -0.6446, 0.002893, 0.7648, -0.6443, 3.4e-08, 0.7646, -0.6446, 0.0005871, 0.7642, -0.645, 3.841e-08, 0.7638, -0.6454, -0.9248, 0.3801, -0.01256, -0.9385, 0.3166, -0.1377, -0.9275, 0.3737, 0.006242, -0.9385, 0.3166, -0.1377, -0.9248, 0.3801, -0.01256, -0.9395, 0.3186, -0.1257, -0.237, -0.9237, -0.301, -0.5972, 0.408, -0.6906, -0.5716, 0.4385, -0.6935, -0.3257, 0.8953, -0.3039, -0.4151, 0.7593, -0.5012, -0.4133, 0.76, -0.5015, -0.4151, 0.7593, -0.5012, -0.3257, 0.8953, -0.3039, -0.2442, 0.8975, -0.3672, -1.632e-09, 1.0, -0.0005678, 4.301e-09, 0.9486, -0.3164, -0.2442, 0.8975, -0.3672, -0.3257, 0.8953, -0.3039, -1.632e-09, 1.0, -0.0005678, -0.2442, 0.8975, -0.3672, -0.2947, 0.9556, 0.0, -1.632e-09, 1.0, -0.0005678, -0.3257, 0.8953, -0.3039, 0.0007266, 0.7118, 0.7024, -2.37e-08, 0.7118, 0.7024, -0.00105, 0.7133, 0.7009, -2.37e-08, 0.7118, 0.7024, 0.0007266, 0.7118, 0.7024, -3.341e-05, -0.09711, 0.9953, -0.8304, -0.5571, -1.79e-06, -0.9246, 0.3809, 6.826e-06, -0.925, 0.38, 0.002934, -0.925, 0.38, 0.002934, -0.8816, -0.472, 0.0001725, -0.8304, -0.5571, -1.79e-06, -0.2421, 0.2406, -0.9399, -0.2183, -0.7203, -0.6584, -0.2728, -0.2284, -0.9345, -0.2728, -0.2284, -0.9345, -0.2284, 0.225, -0.9472, -0.2421, 0.2406, -0.9399, -0.588, 0.8089, 0.0003969, -0.5872, 0.8094, 0.002604, -0.5875, 0.8092, -7.538e-09, -0.5875, 0.8092, -7.538e-09, -0.5883, 0.8086, 9.752e-09, -0.588, 0.8089, 0.0003969, -0.0009084, 0.3877, -0.9218, 0.01467, 0.3811, -0.9244, -0.02391, 0.3971, -0.9175, -0.02391, 0.3971, -0.9175, -0.03882, 0.4031, -0.9143, -0.0009084, 0.3877, -0.9218, 0.7007, 0.7134, -0.001252, 0.7009, 0.7133, -0.001068, 0.7008, 0.7134, 6.542e-09, 0.7008, 0.7134, 6.542e-09, 0.7006, 0.7135, 0.0, 0.7007, 0.7134, -0.001252, -0.5972, 0.408, -0.6906, -0.237, -0.9237, -0.301, -0.5941, -0.4422, -0.672, -0.925, 0.3801, -4.62e-06, -0.6386, 0.3831, -0.6674, -0.925, 0.38, -2.777e-06, -0.6354, 0.3799, -0.6723, -0.6386, 0.3831, -0.6674, -0.925, 0.3801, -4.62e-06, -0.6354, 0.3799, -0.6723, -9.014e-09, 0.3694, -0.9293, -0.6386, 0.3831, -0.6674, -9.014e-09, 0.3694, -0.9293, -1.098e-08, 0.378, -0.9258, -0.6386, 0.3831, -0.6674, -3.636e-08, 0.3726, 0.928, -0.6435, 0.3818, 0.6634, 0.0, 0.3776, 0.926, -0.6422, 0.38, 0.6657, -0.6435, 0.3818, 0.6634, -3.636e-08, 0.3726, 0.928, -0.6422, 0.38, 0.6657, -0.925, 0.3801, -4.62e-06, -0.6435, 0.3818, 0.6634, -0.925, 0.3801, -4.62e-06, -0.925, 0.38, -2.777e-06, -0.6435, 0.3818, 0.6634, -0.1166, -0.9864, -0.1155, -2.444e-09, -1.0, -0.0004203, -0.1641, -0.9864, -4.479e-07, -1.696e-05, -0.09717, 0.9953, -2.444e-09, -1.0, -0.0004203, -0.1166, -0.9864, -0.1155, -0.1172, -0.9864, 0.1149, -2.444e-09, -1.0, -0.0004203, 1.535e-05, -0.08853, -0.9961, -0.1641, -0.9864, -4.479e-07, -2.444e-09, -1.0, -0.0004203, -0.1172, -0.9864, 0.1149, 0.006845, -0.705, 0.7092, -0.2366, -0.924, 0.3006, -2.573e-10, -1.0, -0.0004933, -2.573e-10, -1.0, -0.0004933, 2.22e-08, -0.5525, 0.8335, 0.006845, -0.705, 0.7092, -2.573e-10, -1.0, -0.0004933, -0.2366, -0.924, 0.3006, -0.5951, -0.4391, 0.6731, 0.0, -1.0, 6.634e-08, -0.8808, -0.4735, -0.0001729, -0.8304, -0.5571, -1.79e-06, 2.766e-07, -1.0, -4.794e-06, -0.2184, -0.7201, 0.6586, -0.2724, -0.225, 0.9355, 0.006835, -0.7055, -0.7087, 8.935e-09, -1.0, 1.43e-05, -0.237, -0.9237, -0.301, 8.935e-09, -1.0, 1.43e-05, 0.006835, -0.7055, -0.7087, -8.905e-09, -0.5534, -0.8329, 8.935e-09, -1.0, 1.43e-05, -0.5941, -0.4422, -0.672, -0.237, -0.9237, -0.301, 0.0, -1.0, 6.634e-08, -0.8304, -0.5571, -1.79e-06, -0.8816, -0.472, 0.0001725, 2.855e-06, -1.0, -2.572e-05, -0.2728, -0.2284, -0.9345, -0.2183, -0.7203, -0.6584, 0.0, 1.0, -0.002149, 0.0, 1.0, -0.002149, 0.0, 1.0, -0.002149, 0.0, 1.0, -0.002149, 0.0, 1.0, -0.002149, 0.0, 1.0, -0.002149, 0.0, 1.0, -0.002149, 0.0, 1.0, -0.002149])] * 3)])
me_r_launcher_03_001 = bpy.data.meshes.new('r_launcher_03.001')
me_r_launcher_03_001.from_pydata([(0.6953, 3.149, 0.004965), (0.4919, 3.149, -0.486), (0.0, 3.127, -0.664), (0.0, 3.132, 0.6836), (0.4919, 3.149, 0.496), (0.0, 3.209, 0.004965), (0.0, 3.566, -1.621), (0.6024, 3.566, -1.621), (0.6731, 3.566, 2.041), (0.0, 3.566, 2.041), (1.041, 4.495, -1.185), (1.112, 4.495, 2.222), (0.0, 4.495, -1.185), (1.561, 4.602, -1.5), (3.014, 5.495, -1.735), (3.25, 4.602, -1.5), (1.741, 5.495, -1.735), (3.25, 4.602, 1.95), (3.014, 5.49, 1.623), (1.561, 4.602, 1.95), (1.741, 5.49, 1.623), (2.732, 5.236, 2.219), (2.967, 5.1, 2.219), (3.022, 5.131, 1.695), (2.732, 5.299, 1.695), (2.496, 5.1, 2.219), (2.441, 5.131, 1.695), (2.496, 4.828, 2.219), (2.441, 4.796, 1.695), (2.732, 4.692, 2.219), (2.732, 4.602, 1.694), (2.967, 4.828, 2.219), (3.022, 4.796, 1.695), (2.732, 4.964, 2.219), (0.4664, 3.128, 0.5866), (0.483, 3.122, -0.5853), (0.0, 3.577, 0.9902), (0.5277, 3.57, 0.8889), (0.5343, 3.577, -0.9369), (0.0, 3.584, -0.9946), (2.732, 4.964, 1.695), (2.063, 5.236, 2.219), (2.298, 5.1, 2.219), (2.353, 5.131, 1.695), (2.063, 5.299, 1.695), (1.827, 5.1, 2.219), (1.772, 5.131, 1.695), (1.827, 4.828, 2.219), (1.772, 4.796, 1.695), (2.063, 4.692, 2.219), (2.063, 4.602, 1.694), (2.298, 4.828, 2.219), (2.353, 4.796, 1.695), (2.063, 4.964, 2.219), (2.063, 4.964, 1.695), (0.0, 4.492, 2.214), (0.8601, 4.237, -1.052), (1.724, 4.237, -1.052), (1.825, 4.237, 1.002), (0.8601, 4.237, 1.002), (1.663, 4.891, 0.8999), (1.592, 4.891, -0.8628), (0.8892, 4.891, -0.8628), (0.8892, 4.891, 0.8999), (3.014, 3.708, -1.736), (1.741, 3.708, -1.736), (3.014, 3.713, 1.621), (1.741, 3.713, 1.621), (3.022, 4.072, 1.694), (2.967, 4.104, 2.218), (2.732, 3.968, 2.218), (2.732, 3.904, 1.694), (2.496, 4.104, 2.218), (2.441, 4.072, 1.694), (2.496, 4.376, 2.218), (2.441, 4.407, 1.694), (2.732, 4.512, 2.218), (2.967, 4.376, 2.218), (3.022, 4.407, 1.694), (2.732, 4.24, 2.218), (2.732, 4.24, 1.694), (2.353, 4.072, 1.694), (2.298, 4.104, 2.218), (2.063, 3.968, 2.218), (2.063, 3.904, 1.694), (1.827, 4.104, 2.218), (1.772, 4.072, 1.694), (1.827, 4.376, 2.218), (1.772, 4.407, 1.694), (2.063, 4.512, 2.218), (2.298, 4.376, 2.218), (2.353, 4.407, 1.694), (2.063, 4.24, 2.218), (2.063, 4.24, 1.694), (0.6731, 5.424, 2.041), (0.6024, 5.424, -1.621), (0.0, 5.424, -1.621), (0.0, 5.424, 2.041), (0.6016, 4.489, 2.796), (0.0, 5.061, 2.594), (0.0, 4.489, 2.79), (0.4365, 5.013, 2.581), (0.0, 5.19, 2.051), (0.6329, 5.139, 2.06), (0.8548, 4.489, 2.206), (0.0, 3.917, 2.594), (0.4365, 3.966, 2.581), (0.6329, 3.818, 2.06), (0.0, 3.766, 2.051), (-0.6953, 3.149, 0.004965), (-0.4919, 3.149, -0.486), (-0.4919, 3.149, 0.496), (-0.6024, 3.566, -1.621), (-0.6731, 3.566, 2.041), (-1.041, 4.495, -1.185), (-1.112, 4.495, 2.222), (-3.014, 5.495, -1.735), (-1.561, 4.602, -1.5), (-3.25, 4.602, -1.5), (-1.741, 5.495, -1.735), (-3.014, 5.49, 1.623), (-3.25, 4.602, 1.95), (-1.561, 4.602, 1.95), (-1.741, 5.49, 1.623), (-2.967, 5.1, 2.219), (-2.732, 5.236, 2.219), (-3.022, 5.131, 1.695), (-2.732, 5.299, 1.695), (-2.496, 5.1, 2.219), (-2.441, 5.131, 1.695), (-2.496, 4.828, 2.219), (-2.441, 4.796, 1.695), (-2.732, 4.692, 2.219), (-2.732, 4.602, 1.694), (-2.967, 4.828, 2.219), (-3.022, 4.796, 1.695), (-2.732, 4.964, 2.219), (-0.4664, 3.128, 0.5866), (-0.483, 3.122, -0.5853), (-0.5277, 3.57, 0.8889), (-0.5343, 3.577, -0.9369), (-2.732, 4.964, 1.695), (-2.298, 5.1, 2.219), (-2.063, 5.236, 2.219), (-2.353, 5.131, 1.695), (-2.063, 5.299, 1.695), (-1.827, 5.1, 2.219), (-1.772, 5.131, 1.695), (-1.827, 4.828, 2.219), (-1.772, 4.796, 1.695), (-2.063, 4.692, 2.219), (-2.063, 4.602, 1.694), (-2.298, 4.828, 2.219), (-2.353, 4.796, 1.695), (-2.063, 4.964, 2.219), (-2.063, 4.964, 1.695), (-1.724, 4.237, -1.052), (-0.8601, 4.237, -1.052), (-1.825, 4.237, 1.002), (-0.8601, 4.237, 1.002), (-1.592, 4.891, -0.8628), (-1.663, 4.891, 0.8999), (-0.8892, 4.891, -0.8628), (-0.8892, 4.891, 0.8999), (-3.014, 3.708, -1.736), (-1.741, 3.708, -1.736), (-3.014, 3.713, 1.621), (-1.741, 3.713, 1.621), (-2.967, 4.104, 2.218), (-3.022, 4.072, 1.694), (-2.732, 3.968, 2.218), (-2.732, 3.904, 1.694), (-2.496, 4.104, 2.218), (-2.441, 4.072, 1.694), (-2.496, 4.376, 2.218), (-2.441, 4.407, 1.694), (-2.732, 4.512, 2.218), (-2.967, 4.376, 2.218), (-3.022, 4.407, 1.694), (-2.732, 4.24, 2.218), (-2.732, 4.24, 1.694), (-2.298, 4.104, 2.218), (-2.353, 4.072, 1.694), (-2.063, 3.968, 2.218), (-2.063, 3.904, 1.694), (-1.827, 4.104, 2.218), (-1.772, 4.072, 1.694), (-1.827, 4.376, 2.218), (-1.772, 4.407, 1.694), (-2.063, 4.512, 2.218), (-2.298, 4.376, 2.218), (-2.353, 4.407, 1.694), (-2.063, 4.24, 2.218), (-2.063, 4.24, 1.694), (-0.6024, 5.424, -1.621), (-0.6731, 5.424, 2.041), (-0.6016, 4.489, 2.796), (-0.4365, 5.013, 2.581), (-0.6329, 5.139, 2.06), (-0.8548, 4.489, 2.206), (-0.4365, 3.966, 2.581), (-0.6329, 3.818, 2.06)], [], [(0, 1, 5), (1, 2, 5), (3, 4, 5), (4, 0, 5), (6, 7, 8), (6, 8, 9), (7, 10, 8), (11, 8, 10), (6, 12, 7), (10, 7, 12), (13, 14, 15), (14, 13, 16), (17, 18, 19), (20, 19, 18), (14, 18, 15), (17, 15, 18), (16, 20, 14), (18, 14, 20), (21, 22, 23), (24, 21, 23), (25, 21, 24), (26, 25, 24), (27, 25, 26), (28, 27, 26), (29, 27, 28), (30, 29, 28), (31, 29, 30), (32, 31, 30), (22, 31, 32), (23, 22, 32), (22, 21, 33), (21, 25, 33), (25, 27, 33), (27, 29, 33), (29, 31, 33), (31, 22, 33), (3, 2, 34), (35, 34, 2), (36, 3, 37), (34, 37, 3), (38, 35, 39), (2, 39, 35), (37, 34, 35), (35, 38, 37), (40, 24, 23), (40, 26, 24), (40, 28, 26), (40, 30, 28), (40, 32, 30), (40, 23, 32), (41, 42, 43), (44, 41, 43), (45, 41, 44), (46, 45, 44), (47, 45, 46), (48, 47, 46), (49, 47, 48), (50, 49, 48), (51, 49, 50), (52, 51, 50), (42, 51, 52), (43, 42, 52), (42, 41, 53), (41, 45, 53), (45, 47, 53), (47, 49, 53), (49, 51, 53), (51, 42, 53), (54, 44, 43), (54, 46, 44), (54, 48, 46), (54, 50, 48), (54, 52, 50), (54, 43, 52), (55, 9, 11), (8, 11, 9), (36, 37, 39), (38, 39, 37), (56, 57, 58), (56, 58, 59), (60, 61, 62), (63, 60, 62), (57, 61, 58), (60, 58, 61), (56, 62, 57), (61, 57, 62), (63, 59, 60), (58, 60, 59), (19, 20, 13), (16, 13, 20), (15, 64, 13), (65, 13, 64), (19, 66, 17), (66, 19, 67), (15, 66, 64), (66, 15, 17), (64, 67, 65), (67, 64, 66), (68, 69, 70), (68, 70, 71), (71, 70, 72), (71, 72, 73), (73, 72, 74), (73, 74, 75), (75, 74, 76), (75, 76, 30), (30, 76, 77), (30, 77, 78), (78, 77, 69), (78, 69, 68), (79, 70, 69), (79, 72, 70), (79, 74, 72), (79, 76, 74), (79, 77, 76), (79, 69, 77), (68, 71, 80), (71, 73, 80), (73, 75, 80), (75, 30, 80), (30, 78, 80), (78, 68, 80), (81, 82, 83), (81, 83, 84), (84, 83, 85), (84, 85, 86), (86, 85, 87), (86, 87, 88), (88, 87, 89), (88, 89, 50), (50, 89, 90), (50, 90, 91), (91, 90, 82), (91, 82, 81), (92, 83, 82), (92, 85, 83), (92, 87, 85), (92, 89, 87), (92, 90, 89), (92, 82, 90), (81, 84, 93), (84, 86, 93), (86, 88, 93), (88, 50, 93), (50, 91, 93), (91, 81, 93), (13, 67, 19), (67, 13, 65), (59, 63, 56), (62, 56, 63), (94, 95, 96), (97, 94, 96), (94, 10, 95), (10, 94, 11), (95, 12, 96), (12, 95, 10), (11, 97, 55), (97, 11, 94), (98, 99, 100), (99, 98, 101), (102, 101, 103), (101, 102, 99), (101, 98, 104), (104, 103, 101), (100, 105, 98), (106, 98, 105), (107, 106, 108), (105, 108, 106), (104, 98, 106), (106, 107, 104), (102, 103, 55), (104, 55, 103), (55, 104, 108), (107, 108, 104), (110, 109, 5), (2, 110, 5), (111, 3, 5), (109, 111, 5), (112, 6, 113), (113, 6, 9), (114, 112, 113), (113, 115, 114), (12, 6, 112), (112, 114, 12), (116, 117, 118), (117, 116, 119), (120, 121, 122), (122, 123, 120), (120, 116, 118), (118, 121, 120), (123, 119, 116), (116, 120, 123), (124, 125, 126), (125, 127, 126), (125, 128, 127), (128, 129, 127), (128, 130, 129), (130, 131, 129), (130, 132, 131), (132, 133, 131), (132, 134, 133), (134, 135, 133), (134, 124, 135), (124, 126, 135), (125, 124, 136), (128, 125, 136), (130, 128, 136), (132, 130, 136), (134, 132, 136), (124, 134, 136), (2, 3, 137), (137, 138, 2), (3, 36, 139), (139, 137, 3), (138, 140, 39), (39, 2, 138), (137, 139, 138), (140, 138, 139), (127, 141, 126), (129, 141, 127), (131, 141, 129), (133, 141, 131), (135, 141, 133), (126, 141, 135), (142, 143, 144), (143, 145, 144), (143, 146, 145), (146, 147, 145), (146, 148, 147), (148, 149, 147), (148, 150, 149), (150, 151, 149), (150, 152, 151), (152, 153, 151), (152, 142, 153), (142, 144, 153), (143, 142, 154), (146, 143, 154), (148, 146, 154), (150, 148, 154), (152, 150, 154), (142, 152, 154), (145, 155, 144), (147, 155, 145), (149, 155, 147), (151, 155, 149), (153, 155, 151), (144, 155, 153), (9, 55, 115), (115, 113, 9), (139, 36, 39), (39, 140, 139), (156, 157, 158), (158, 157, 159), (160, 161, 162), (161, 163, 162), (160, 156, 158), (158, 161, 160), (162, 157, 156), (156, 160, 162), (159, 163, 161), (161, 158, 159), (123, 122, 117), (117, 119, 123), (164, 118, 117), (117, 165, 164), (166, 122, 121), (122, 166, 167), (166, 118, 164), (118, 166, 121), (167, 164, 165), (164, 167, 166), (168, 169, 170), (170, 169, 171), (170, 171, 172), (172, 171, 173), (172, 173, 174), (174, 173, 175), (174, 175, 176), (176, 175, 133), (176, 133, 177), (177, 133, 178), (177, 178, 168), (168, 178, 169), (170, 179, 168), (172, 179, 170), (174, 179, 172), (176, 179, 174), (177, 179, 176), (168, 179, 177), (171, 169, 180), (173, 171, 180), (175, 173, 180), (133, 175, 180), (178, 133, 180), (169, 178, 180), (181, 182, 183), (183, 182, 184), (183, 184, 185), (185, 184, 186), (185, 186, 187), (187, 186, 188), (187, 188, 189), (189, 188, 151), (189, 151, 190), (190, 151, 191), (190, 191, 181), (181, 191, 182), (183, 192, 181), (185, 192, 183), (187, 192, 185), (189, 192, 187), (190, 192, 189), (181, 192, 190), (184, 182, 193), (186, 184, 193), (188, 186, 193), (151, 188, 193), (191, 151, 193), (182, 191, 193), (167, 117, 122), (117, 167, 165), (163, 159, 157), (157, 162, 163), (194, 195, 96), (195, 97, 96), (114, 195, 194), (195, 114, 115), (12, 194, 96), (194, 12, 114), (97, 115, 55), (115, 97, 195), (99, 196, 100), (196, 99, 197), (197, 102, 198), (102, 197, 99), (196, 197, 199), (198, 199, 197), (105, 100, 196), (196, 200, 105), (200, 201, 108), (108, 105, 200), (196, 199, 200), (201, 200, 199), (198, 102, 55), (55, 199, 198), (199, 55, 108), (108, 201, 199)])
me_r_launcher_03_001.polygons.foreach_set('use_smooth', [True] * 348)
_k = set([(2, 35), (2, 138), (3, 34), (3, 137), (6, 7), (6, 112), (7, 8), (7, 10), (8, 11), (10, 95), (11, 94), (13, 16), (13, 65), (14, 15), (14, 16), (14, 18), (15, 64), (17, 18), (17, 66), (18, 20), (19, 20), (19, 67), (21, 22), (21, 24), (21, 25), (22, 23), (22, 31), (23, 24), (23, 32), (24, 26), (25, 26), (25, 27), (26, 28), (27, 28), (27, 29), (28, 30), (29, 30), (29, 31), (30, 32), (30, 75), (30, 76), (30, 78), (31, 32), (34, 35), (34, 37), (35, 38), (36, 37), (36, 139), (38, 39), (39, 140), (41, 42), (41, 44), (41, 45), (42, 43), (42, 51), (43, 44), (43, 52), (44, 46), (45, 46), (45, 47), (46, 48), (47, 48), (47, 49), (48, 50), (49, 50), (49, 51), (50, 52), (50, 88), (50, 89), (50, 91), (51, 52), (56, 57), (56, 62), (57, 58), (57, 61), (58, 60), (60, 61), (61, 62), (64, 65), (64, 66), (66, 67), (68, 69), (68, 71), (68, 78), (69, 70), (69, 77), (70, 71), (70, 72), (71, 73), (72, 73), (72, 74), (73, 75), (74, 75), (74, 76), (76, 77), (77, 78), (81, 82), (81, 84), (81, 91), (82, 83), (82, 90), (83, 84), (83, 85), (84, 86), (85, 86), (85, 87), (86, 88), (87, 88), (87, 89), (89, 90), (90, 91), (94, 95), (95, 96), (96, 194), (98, 101), (98, 106), (99, 101), (99, 197), (101, 103), (102, 103), (102, 198), (105, 106), (105, 200), (106, 107), (107, 108), (108, 201), (112, 113), (112, 114), (113, 115), (114, 194), (115, 195), (116, 118), (116, 119), (116, 120), (117, 119), (117, 165), (118, 164), (120, 121), (120, 123), (121, 166), (122, 123), (122, 167), (124, 125), (124, 126), (124, 134), (125, 127), (125, 128), (126, 127), (126, 135), (127, 129), (128, 129), (128, 130), (129, 131), (130, 131), (130, 132), (131, 133), (132, 133), (132, 134), (133, 135), (133, 175), (133, 176), (133, 178), (134, 135), (137, 138), (137, 139), (138, 140), (142, 143), (142, 144), (142, 152), (143, 145), (143, 146), (144, 145), (144, 153), (145, 147), (146, 147), (146, 148), (147, 149), (148, 149), (148, 150), (149, 151), (150, 151), (150, 152), (151, 153), (151, 188), (151, 189), (151, 191), (152, 153), (156, 157), (156, 158), (156, 160), (157, 162), (158, 161), (160, 161), (160, 162), (164, 165), (164, 166), (166, 167), (168, 169), (168, 170), (168, 177), (169, 171), (169, 178), (170, 171), (170, 172), (171, 173), (172, 173), (172, 174), (173, 175), (174, 175), (174, 176), (176, 177), (177, 178), (181, 182), (181, 183), (181, 190), (182, 184), (182, 191), (183, 184), (183, 185), (184, 186), (185, 186), (185, 187), (186, 188), (187, 188), (187, 189), (189, 190), (190, 191), (194, 195), (196, 197), (196, 200), (197, 198), (200, 201)])
me_r_launcher_03_001.attributes.new('sharp_edge', 'BOOLEAN', 'EDGE').data.foreach_set('value', [ (min(e.vertices), max(e.vertices)) in _k for e in me_r_launcher_03_001.edges])
_uv = me_r_launcher_03_001.uv_layers.new(name='UVMap')
_uv.uv.foreach_set('vector', [0.9999, 0.2926, 0.9999, 0.7064, 0.5, 0.4997, 0.9999, 0.7064, 0.7001, 0.9826, 0.5, 0.4997, 0.2973, 0.01051, 0.7072, 9.995e-05, 0.5, 0.4997, 0.7072, 9.995e-05, 0.9999, 0.2926, 0.5, 0.4997, 0.00824, 0.5143, 0.1739, 0.5151, 0.1742, 0.8966, 0.00824, 0.5143, 0.1742, 0.8966, 0.00719, 0.8961, 0.1735, 0.5143, 0.00784, 0.5151, 0.1746, 0.8997, 0.00759, 0.8503, 0.1746, 0.8997, 0.00784, 0.5151, 0.2608, 0.6475, 0.2608, 0.5185, 0.1007, 0.6478, 0.1007, 0.5185, 0.1007, 0.6478, 0.2608, 0.5185, 0.7789, 0.4366, 0.9413, 0.35, 0.9414, 0.4366, 0.9413, 0.35, 0.7789, 0.4366, 0.7789, 0.35, 0.05812, 0.5948, 0.05812, 0.4713, 0.2874, 0.5948, 0.2556, 0.4713, 0.2874, 0.5948, 0.05812, 0.4713, 0.4015, 0.4713, 0.1038, 0.4713, 0.3987, 0.5948, 0.1038, 0.5948, 0.3987, 0.5948, 0.1038, 0.4713, 0.4366, 0.3782, 0.4348, 0.04009, 0.2502, 0.3782, 0.2492, 0.04058, 0.2502, 0.3782, 0.4348, 0.04009, 0.3727, 0.4472, 0.4622, 0.4487, 0.462, 0.5245, 0.3727, 0.5245, 0.3727, 0.4472, 0.462, 0.5245, 0.4622, 0.4487, 0.3727, 0.4472, 0.3727, 0.5245, 0.462, 0.5245, 0.4622, 0.4487, 0.3727, 0.5245, 0.3727, 0.4472, 0.4622, 0.4487, 0.462, 0.5245, 0.3727, 0.5245, 0.3727, 0.4472, 0.462, 0.5245, 0.4622, 0.4487, 0.3727, 0.4472, 0.3727, 0.5245, 0.462, 0.5245, 0.4622, 0.4487, 0.3727, 0.5245, 0.3727, 0.4472, 0.4622, 0.4487, 0.462, 0.5245, 0.3727, 0.5245, 0.3727, 0.4472, 0.462, 0.5245, 0.4622, 0.4487, 0.3727, 0.4472, 0.3727, 0.5245, 0.462, 0.5245, 0.4622, 0.4487, 0.3727, 0.5245, 0.04751, 0.6364, 0.1092, 0.6372, 0.07469, 0.6726, 0.1092, 0.6372, 0.04751, 0.6364, 0.07469, 0.6726, 0.04751, 0.6364, 0.1092, 0.6372, 0.07469, 0.6726, 0.1092, 0.6372, 0.04751, 0.6364, 0.07469, 0.6726, 0.04751, 0.6364, 0.1092, 0.6372, 0.07469, 0.6726, 0.1092, 0.6372, 0.04751, 0.6364, 0.07469, 0.6726, 0.2777, 0.9891, 0.2732, 1.056, 0.1444, 0.9904, 0.1793, 1.054, 0.1444, 0.9904, 0.2732, 1.056, 0.1342, 0.6173, 0.1345, 0.707, 0.04451, 0.6173, 0.04451, 0.707, 0.04451, 0.6173, 0.1345, 0.707, 0.04465, 0.6173, 0.04437, 0.707, 0.1344, 0.6173, 0.1344, 0.707, 0.1344, 0.6173, 0.04437, 0.707, 0.2608, 0.6173, 0.2216, 0.707, 0.08533, 0.707, 0.08533, 0.707, 0.04465, 0.6173, 0.2608, 0.6173, 0.07469, 0.6726, 0.1092, 0.6372, 0.04751, 0.6364, 0.07469, 0.6726, 0.04751, 0.6364, 0.1092, 0.6372, 0.07469, 0.6726, 0.1092, 0.6372, 0.04751, 0.6364, 0.07469, 0.6726, 0.04751, 0.6364, 0.1092, 0.6372, 0.07469, 0.6726, 0.1092, 0.6372, 0.04751, 0.6364, 0.07469, 0.6726, 0.04751, 0.6364, 0.1092, 0.6372, 0.3727, 0.4472, 0.4622, 0.4487, 0.462, 0.5245, 0.3727, 0.5245, 0.3727, 0.4472, 0.462, 0.5245, 0.4622, 0.4487, 0.3727, 0.4472, 0.3727, 0.5245, 0.462, 0.5245, 0.4622, 0.4487, 0.3727, 0.5245, 0.3727, 0.4472, 0.4622, 0.4487, 0.462, 0.5245, 0.3727, 0.5245, 0.3727, 0.4472, 0.462, 0.5245, 0.4622, 0.4487, 0.3727, 0.4472, 0.3727, 0.5245, 0.462, 0.5245, 0.4622, 0.4487, 0.3727, 0.5245, 0.3727, 0.4472, 0.4622, 0.4487, 0.462, 0.5245, 0.3727, 0.5245, 0.3727, 0.4472, 0.462, 0.5245, 0.4622, 0.4487, 0.3727, 0.4472, 0.3727, 0.5245, 0.462, 0.5245, 0.4622, 0.4487, 0.3727, 0.5245, 0.04751, 0.6364, 0.1092, 0.6372, 0.07469, 0.6726, 0.1092, 0.6372, 0.04751, 0.6364, 0.07469, 0.6726, 0.04751, 0.6364, 0.1092, 0.6372, 0.07469, 0.6726, 0.1092, 0.6372, 0.04751, 0.6364, 0.07469, 0.6726, 0.04751, 0.6364, 0.1092, 0.6372, 0.07469, 0.6726, 0.1092, 0.6372, 0.04751, 0.6364, 0.07469, 0.6726, 0.07469, 0.6726, 0.1092, 0.6372, 0.04751, 0.6364, 0.07469, 0.6726, 0.04751, 0.6364, 0.1092, 0.6372, 0.07469, 0.6726, 0.1092, 0.6372, 0.04751, 0.6364, 0.07469, 0.6726, 0.04751, 0.6364, 0.1092, 0.6372, 0.07469, 0.6726, 0.1092, 0.6372, 0.04751, 0.6364, 0.07469, 0.6726, 0.04751, 0.6364, 0.1092, 0.6372, 0.3755, 0.5594, 0.2919, 0.5594, 0.3755, 0.4767, 0.2922, 0.4767, 0.3755, 0.4767, 0.2919, 0.5594, 0.2608, 0.707, 0.2608, 0.6173, 0.04081, 0.707, 0.04465, 0.6173, 0.04081, 0.707, 0.2608, 0.6173, 0.2623, 0.7253, 0.2616, 0.5998, 0.00773, 0.5996, 0.2623, 0.7253, 0.00773, 0.5996, 0.00805, 0.7261, 0.00773, 0.5996, 0.2616, 0.5998, 0.2623, 0.7253, 0.00805, 0.7261, 0.00773, 0.5996, 0.2623, 0.7253, 0.1735, 0.5143, 0.00784, 0.5151, 0.1746, 0.8997, 0.00759, 0.8503, 0.1746, 0.8997, 0.00784, 0.5151, 0.05326, 0.5719, 0.05326, 0.4886, 0.2854, 0.5722, 0.2854, 0.4886, 0.2854, 0.5722, 0.05326, 0.4886, 0.2854, 0.4886, 0.2854, 0.5722, 0.05326, 0.4886, 0.05326, 0.5719, 0.05326, 0.4886, 0.2854, 0.5722, 0.1038, 0.5948, 0.1038, 0.4713, 0.3987, 0.5948, 0.4015, 0.4713, 0.3987, 0.5948, 0.1038, 0.4713, 0.9414, 0.4366, 0.9413, 0.35, 0.7789, 0.4366, 0.7789, 0.35, 0.7789, 0.4366, 0.9413, 0.35, 0.2874, 0.5948, 0.05812, 0.4713, 0.05812, 0.5948, 0.05812, 0.4713, 0.2874, 0.5948, 0.2556, 0.4713, 0.3987, 0.5948, 0.1038, 0.4713, 0.4015, 0.4713, 0.1038, 0.4713, 0.3987, 0.5948, 0.1038, 0.5948, 0.4331, 0.3782, 0.2492, 0.04058, 0.2502, 0.3782, 0.2492, 0.04058, 0.4331, 0.3782, 0.4313, 0.04009, 0.462, 0.5245, 0.4622, 0.4487, 0.3727, 0.4472, 0.462, 0.5245, 0.3727, 0.4472, 0.3727, 0.5245, 0.3727, 0.5245, 0.3727, 0.4472, 0.4622, 0.4487, 0.3727, 0.5245, 0.4622, 0.4487, 0.462, 0.5245, 0.462, 0.5245, 0.4622, 0.4487, 0.3727, 0.4472, 0.462, 0.5245, 0.3727, 0.4472, 0.3727, 0.5245, 0.3727, 0.5245, 0.3727, 0.4472, 0.4622, 0.4487, 0.3727, 0.5245, 0.4622, 0.4487, 0.462, 0.5245, 0.462, 0.5245, 0.4622, 0.4487, 0.3727, 0.4472, 0.462, 0.5245, 0.3727, 0.4472, 0.3727, 0.5245, 0.3727, 0.5245, 0.3727, 0.4472, 0.4622, 0.4487, 0.3727, 0.5245, 0.4622, 0.4487, 0.462, 0.5245, 0.07469, 0.6726, 0.1092, 0.6372, 0.04751, 0.6364, 0.07469, 0.6726, 0.04751, 0.6364, 0.1092, 0.6372, 0.07469, 0.6726, 0.1092, 0.6372, 0.04751, 0.6364, 0.07469, 0.6726, 0.04751, 0.6364, 0.1092, 0.6372, 0.07469, 0.6726, 0.1092, 0.6372, 0.04751, 0.6364, 0.07469, 0.6726, 0.04751, 0.6364, 0.1092, 0.6372, 0.04751, 0.6364, 0.1092, 0.6372, 0.07469, 0.6726, 0.1092, 0.6372, 0.04751, 0.6364, 0.07469, 0.6726, 0.04751, 0.6364, 0.1092, 0.6372, 0.07469, 0.6726, 0.1092, 0.6372, 0.04751, 0.6364, 0.07469, 0.6726, 0.04751, 0.6364, 0.1092, 0.6372, 0.07469, 0.6726, 0.1092, 0.6372, 0.04751, 0.6364, 0.07469, 0.6726, 0.462, 0.5245, 0.4622, 0.4487, 0.3727, 0.4472, 0.462, 0.5245, 0.3727, 0.4472, 0.3727, 0.5245, 0.3727, 0.5245, 0.3727, 0.4472, 0.4622, 0.4487, 0.3727, 0.5245, 0.4622, 0.4487, 0.462, 0.5245, 0.462, 0.5245, 0.4622, 0.4487, 0.3727, 0.4472, 0.462, 0.5245, 0.3727, 0.4472, 0.3727, 0.5245, 0.3727, 0.5245, 0.3727, 0.4472, 0.4622, 0.4487, 0.3727, 0.5245, 0.4622, 0.4487, 0.462, 0.5245, 0.462, 0.5245, 0.4622, 0.4487, 0.3727, 0.4472, 0.462, 0.5245, 0.3727, 0.4472, 0.3727, 0.5245, 0.3727, 0.5245, 0.3727, 0.4472, 0.4622, 0.4487, 0.3727, 0.5245, 0.4622, 0.4487, 0.462, 0.5245, 0.07469, 0.6726, 0.1092, 0.6372, 0.04751, 0.6364, 0.07469, 0.6726, 0.04751, 0.6364, 0.1092, 0.6372, 0.07469, 0.6726, 0.1092, 0.6372, 0.04751, 0.6364, 0.07469, 0.6726, 0.04751, 0.6364, 0.1092, 0.6372, 0.07469, 0.6726, 0.1092, 0.6372, 0.04751, 0.6364, 0.07469, 0.6726, 0.04751, 0.6364, 0.1092, 0.6372, 0.04751, 0.6364, 0.1092, 0.6372, 0.07469, 0.6726, 0.1092, 0.6372, 0.04751, 0.6364, 0.07469, 0.6726, 0.04751, 0.6364, 0.1092, 0.6372, 0.07469, 0.6726, 0.1092, 0.6372, 0.04751, 0.6364, 0.07469, 0.6726, 0.04751, 0.6364, 0.1092, 0.6372, 0.07469, 0.6726, 0.1092, 0.6372, 0.04751, 0.6364, 0.07469, 0.6726, 0.3987, 0.5948, 0.1038, 0.4713, 0.1038, 0.5948, 0.1038, 0.4713, 0.3987, 0.5948, 0.4015, 0.4713, 0.00773, 0.5996, 0.00805, 0.7261, 0.2616, 0.5998, 0.2623, 0.7253, 0.2616, 0.5998, 0.00805, 0.7261, 0.1742, 0.8966, 0.1739, 0.5151, 0.1067, 0.5143, 0.1057, 0.8961, 0.1742, 0.8966, 0.1067, 0.5143, 0.1746, 0.8997, 0.00784, 0.5151, 0.1735, 0.5143, 0.00784, 0.5151, 0.1746, 0.8997, 0.00759, 0.8503, 0.1007, 0.6478, 0.2608, 0.5185, 0.2608, 0.6475, 0.2608, 0.5185, 0.1007, 0.6478, 0.1007, 0.5185, 0.3755, 0.4767, 0.2919, 0.5594, 0.3755, 0.5594, 0.2919, 0.5594, 0.3755, 0.4767, 0.2922, 0.4767, 0.1444, 0.9904, 0.2732, 1.056, 0.2777, 0.9891, 0.2732, 1.056, 0.1444, 0.9904, 0.1793, 1.054, 0.1041, 0.5604, 0.0141, 0.65, 0.01438, 0.5604, 0.0141, 0.65, 0.1041, 0.5604, 0.1041, 0.65, 0.0141, 0.65, 0.1041, 0.65, 0.1041, 0.5604, 0.1041, 0.5604, 0.01438, 0.5604, 0.0141, 0.65, 0.2777, 0.9891, 0.2732, 1.056, 0.1444, 0.9904, 0.1793, 1.054, 0.1444, 0.9904, 0.2732, 1.056, 0.01438, 0.5604, 0.0141, 0.65, 0.1041, 0.5604, 0.1041, 0.65, 0.1041, 0.5604, 0.0141, 0.65, 0.1041, 0.5604, 0.1041, 0.65, 0.0141, 0.65, 0.0141, 0.65, 0.01438, 0.5604, 0.1041, 0.5604, 0.3755, 0.4767, 0.2922, 0.4767, 0.3755, 0.5594, 0.2919, 0.5594, 0.3755, 0.5594, 0.2922, 0.4767, 0.3755, 0.5594, 0.2919, 0.5594, 0.3755, 0.4767, 0.2922, 0.4767, 0.3755, 0.4767, 0.2919, 0.5594, 0.2928, 0.9994, 9.999e-05, 0.7069, 0.5, 0.4997, 0.7001, 0.9826, 0.2928, 0.9994, 0.5, 0.4997, 9.995e-05, 0.2931, 0.2973, 0.01051, 0.5, 0.4997, 9.999e-05, 0.7069, 9.995e-05, 0.2931, 0.5, 0.4997, 0.1739, 0.5151, 0.00824, 0.5143, 0.1742, 0.8966, 0.1742, 0.8966, 0.00824, 0.5143, 0.00719, 0.8961, 0.00784, 0.5151, 0.1735, 0.5143, 0.1746, 0.8997, 0.1746, 0.8997, 0.00759, 0.8503, 0.00784, 0.5151, 0.2608, 0.5185, 0.2608, 0.6475, 0.1007, 0.6478, 0.1007, 0.6478, 0.1007, 0.5185, 0.2608, 0.5185, 0.9413, 0.35, 0.7789, 0.4366, 0.9414, 0.4366, 0.7789, 0.4366, 0.9413, 0.35, 0.7789, 0.35, 0.05812, 0.4713, 0.05812, 0.5948, 0.2874, 0.5948, 0.2874, 0.5948, 0.2556, 0.4713, 0.05812, 0.4713, 0.1038, 0.4713, 0.4015, 0.4713, 0.3987, 0.5948, 0.3987, 0.5948, 0.1038, 0.5948, 0.1038, 0.4713, 0.4348, 0.04009, 0.4366, 0.3782, 0.2502, 0.3782, 0.2502, 0.3782, 0.2492, 0.04058, 0.4348, 0.04009, 0.4622, 0.4487, 0.3727, 0.4472, 0.462, 0.5245, 0.3727, 0.4472, 0.3727, 0.5245, 0.462, 0.5245, 0.3727, 0.4472, 0.4622, 0.4487, 0.3727, 0.5245, 0.4622, 0.4487, 0.462, 0.5245, 0.3727, 0.5245, 0.4622, 0.4487, 0.3727, 0.4472, 0.462, 0.5245, 0.3727, 0.4472, 0.3727, 0.5245, 0.462, 0.5245, 0.3727, 0.4472, 0.4622, 0.4487, 0.3727, 0.5245, 0.4622, 0.4487, 0.462, 0.5245, 0.3727, 0.5245, 0.4622, 0.4487, 0.3727, 0.4472, 0.462, 0.5245, 0.3727, 0.4472, 0.3727, 0.5245, 0.462, 0.5245, 0.3727, 0.4472, 0.4622, 0.4487, 0.3727, 0.5245, 0.4622, 0.4487, 0.462, 0.5245, 0.3727, 0.5245, 0.1092, 0.6372, 0.04751, 0.6364, 0.07469, 0.6726, 0.04751, 0.6364, 0.1092, 0.6372, 0.07469, 0.6726, 0.1092, 0.6372, 0.04751, 0.6364, 0.07469, 0.6726, 0.04751, 0.6364, 0.1092, 0.6372, 0.07469, 0.6726, 0.1092, 0.6372, 0.04751, 0.6364, 0.07469, 0.6726, 0.04751, 0.6364, 0.1092, 0.6372, 0.07469, 0.6726, 0.2732, 1.056, 0.2777, 0.9891, 0.1444, 0.9904, 0.1444, 0.9904, 0.1793, 1.054, 0.2732, 1.056, 0.1345, 0.707, 0.1342, 0.6173, 0.04451, 0.6173, 0.04451, 0.6173, 0.04451, 0.707, 0.1345, 0.707, 0.04437, 0.707, 0.04465, 0.6173, 0.1344, 0.6173, 0.1344, 0.6173, 0.1344, 0.707, 0.04437, 0.707, 0.2216, 0.707, 0.2608, 0.6173, 0.08533, 0.707, 0.04465, 0.6173, 0.08533, 0.707, 0.2608, 0.6173, 0.1092, 0.6372, 0.07469, 0.6726, 0.04751, 0.6364, 0.04751, 0.6364, 0.07469, 0.6726, 0.1092, 0.6372, 0.1092, 0.6372, 0.07469, 0.6726, 0.04751, 0.6364, 0.04751, 0.6364, 0.07469, 0.6726, 0.1092, 0.6372, 0.1092, 0.6372, 0.07469, 0.6726, 0.04751, 0.6364, 0.04751, 0.6364, 0.07469, 0.6726, 0.1092, 0.6372, 0.4622, 0.4487, 0.3727, 0.4472, 0.462, 0.5245, 0.3727, 0.4472, 0.3727, 0.5245, 0.462, 0.5245, 0.3727, 0.4472, 0.4622, 0.4487, 0.3727, 0.5245, 0.4622, 0.4487, 0.462, 0.5245, 0.3727, 0.5245, 0.4622, 0.4487, 0.3727, 0.4472, 0.462, 0.5245, 0.3727, 0.4472, 0.3727, 0.5245, 0.462, 0.5245, 0.3727, 0.4472, 0.4622, 0.4487, 0.3727, 0.5245, 0.4622, 0.4487, 0.462, 0.5245, 0.3727, 0.5245, 0.4622, 0.4487, 0.3727, 0.4472, 0.462, 0.5245, 0.3727, 0.4472, 0.3727, 0.5245, 0.462, 0.5245, 0.3727, 0.4472, 0.4622, 0.4487, 0.3727, 0.5245, 0.4622, 0.4487, 0.462, 0.5245, 0.3727, 0.5245, 0.1092, 0.6372, 0.04751, 0.6364, 0.07469, 0.6726, 0.04751, 0.6364, 0.1092, 0.6372, 0.07469, 0.6726, 0.1092, 0.6372, 0.04751, 0.6364, 0.07469, 0.6726, 0.04751, 0.6364, 0.1092, 0.6372, 0.07469, 0.6726, 0.1092, 0.6372, 0.04751, 0.6364, 0.07469, 0.6726, 0.04751, 0.6364, 0.1092, 0.6372, 0.07469, 0.6726, 0.1092, 0.6372, 0.07469, 0.6726, 0.04751, 0.6364, 0.04751, 0.6364, 0.07469, 0.6726, 0.1092, 0.6372, 0.1092, 0.6372, 0.07469, 0.6726, 0.04751, 0.6364, 0.04751, 0.6364, 0.07469, 0.6726, 0.1092, 0.6372, 0.1092, 0.6372, 0.07469, 0.6726, 0.04751, 0.6364, 0.04751, 0.6364, 0.07469, 0.6726, 0.1092, 0.6372, 0.2919, 0.5594, 0.3755, 0.5594, 0.3755, 0.4767, 0.3755, 0.4767, 0.2922, 0.4767, 0.2919, 0.5594, 0.2608, 0.6173, 0.2608, 0.707, 0.04081, 0.707, 0.04081, 0.707, 0.04465, 0.6173, 0.2608, 0.6173, 0.2616, 0.5998, 0.2623, 0.7253, 0.00773, 0.5996, 0.00773, 0.5996, 0.2623, 0.7253, 0.00805, 0.7261, 0.2616, 0.5998, 0.00773, 0.5996, 0.2623, 0.7253, 0.00773, 0.5996, 0.00805, 0.7261, 0.2623, 0.7253, 0.00784, 0.5151, 0.1735, 0.5143, 0.1746, 0.8997, 0.1746, 0.8997, 0.00759, 0.8503, 0.00784, 0.5151, 0.05326, 0.4886, 0.05326, 0.5719, 0.2854, 0.5722, 0.2854, 0.5722, 0.2854, 0.4886, 0.05326, 0.4886, 0.2854, 0.5722, 0.2854, 0.4886, 0.05326, 0.4886, 0.05326, 0.4886, 0.05326, 0.5719, 0.2854, 0.5722, 0.1038, 0.4713, 0.1038, 0.5948, 0.3987, 0.5948, 0.3987, 0.5948, 0.4015, 0.4713, 0.1038, 0.4713, 0.9413, 0.35, 0.9414, 0.4366, 0.7789, 0.4366, 0.7789, 0.4366, 0.7789, 0.35, 0.9413, 0.35, 0.05812, 0.4713, 0.2874, 0.5948, 0.05812, 0.5948, 0.2874, 0.5948, 0.05812, 0.4713, 0.2556, 0.4713, 0.1038, 0.4713, 0.3987, 0.5948, 0.4015, 0.4713, 0.3987, 0.5948, 0.1038, 0.4713, 0.1038, 0.5948, 0.2492, 0.04058, 0.4331, 0.3782, 0.2502, 0.3782, 0.4331, 0.3782, 0.2492, 0.04058, 0.4313, 0.04009, 0.4622, 0.4487, 0.462, 0.5245, 0.3727, 0.4472, 0.3727, 0.4472, 0.462, 0.5245, 0.3727, 0.5245, 0.3727, 0.4472, 0.3727, 0.5245, 0.4622, 0.4487, 0.4622, 0.4487, 0.3727, 0.5245, 0.462, 0.5245, 0.4622, 0.4487, 0.462, 0.5245, 0.3727, 0.4472, 0.3727, 0.4472, 0.462, 0.5245, 0.3727, 0.5245, 0.3727, 0.4472, 0.3727, 0.5245, 0.4622, 0.4487, 0.4622, 0.4487, 0.3727, 0.5245, 0.462, 0.5245, 0.4622, 0.4487, 0.462, 0.5245, 0.3727, 0.4472, 0.3727, 0.4472, 0.462, 0.5245, 0.3727, 0.5245, 0.3727, 0.4472, 0.3727, 0.5245, 0.4622, 0.4487, 0.4622, 0.4487, 0.3727, 0.5245, 0.462, 0.5245, 0.1092, 0.6372, 0.07469, 0.6726, 0.04751, 0.6364, 0.04751, 0.6364, 0.07469, 0.6726, 0.1092, 0.6372, 0.1092, 0.6372, 0.07469, 0.6726, 0.04751, 0.6364, 0.04751, 0.6364, 0.07469, 0.6726, 0.1092, 0.6372, 0.1092, 0.6372, 0.07469, 0.6726, 0.04751, 0.6364, 0.04751, 0.6364, 0.07469, 0.6726, 0.1092, 0.6372, 0.1092, 0.6372, 0.04751, 0.6364, 0.07469, 0.6726, 0.04751, 0.6364, 0.1092, 0.6372, 0.07469, 0.6726, 0.1092, 0.6372, 0.04751, 0.6364, 0.07469, 0.6726, 0.04751, 0.6364, 0.1092, 0.6372, 0.07469, 0.6726, 0.1092, 0.6372, 0.04751, 0.6364, 0.07469, 0.6726, 0.04751, 0.6364, 0.1092, 0.6372, 0.07469, 0.6726, 0.4622, 0.4487, 0.462, 0.5245, 0.3727, 0.4472, 0.3727, 0.4472, 0.462, 0.5245, 0.3727, 0.5245, 0.3727, 0.4472, 0.3727, 0.5245, 0.4622, 0.4487, 0.4622, 0.4487, 0.3727, 0.5245, 0.462, 0.5245, 0.4622, 0.4487, 0.462, 0.5245, 0.3727, 0.4472, 0.3727, 0.4472, 0.462, 0.5245, 0.3727, 0.5245, 0.3727, 0.4472, 0.3727, 0.5245, 0.4622, 0.4487, 0.4622, 0.4487, 0.3727, 0.5245, 0.462, 0.5245, 0.4622, 0.4487, 0.462, 0.5245, 0.3727, 0.4472, 0.3727, 0.4472, 0.462, 0.5245, 0.3727, 0.5245, 0.3727, 0.4472, 0.3727, 0.5245, 0.4622, 0.4487, 0.4622, 0.4487, 0.3727, 0.5245, 0.462, 0.5245, 0.1092, 0.6372, 0.07469, 0.6726, 0.04751, 0.6364, 0.04751, 0.6364, 0.07469, 0.6726, 0.1092, 0.6372, 0.1092, 0.6372, 0.07469, 0.6726, 0.04751, 0.6364, 0.04751, 0.6364, 0.07469, 0.6726, 0.1092, 0.6372, 0.1092, 0.6372, 0.07469, 0.6726, 0.04751, 0.6364, 0.04751, 0.6364, 0.07469, 0.6726, 0.1092, 0.6372, 0.1092, 0.6372, 0.04751, 0.6364, 0.07469, 0.6726, 0.04751, 0.6364, 0.1092, 0.6372, 0.07469, 0.6726, 0.1092, 0.6372, 0.04751, 0.6364, 0.07469, 0.6726, 0.04751, 0.6364, 0.1092, 0.6372, 0.07469, 0.6726, 0.1092, 0.6372, 0.04751, 0.6364, 0.07469, 0.6726, 0.04751, 0.6364, 0.1092, 0.6372, 0.07469, 0.6726, 0.1038, 0.4713, 0.3987, 0.5948, 0.1038, 0.5948, 0.3987, 0.5948, 0.1038, 0.4713, 0.4015, 0.4713, 0.00805, 0.7261, 0.00773, 0.5996, 0.2616, 0.5998, 0.2616, 0.5998, 0.2623, 0.7253, 0.00805, 0.7261, 0.1739, 0.5151, 0.1742, 0.8966, 0.1067, 0.5143, 0.1742, 0.8966, 0.1057, 0.8961, 0.1067, 0.5143, 0.00784, 0.5151, 0.1746, 0.8997, 0.1735, 0.5143, 0.1746, 0.8997, 0.00784, 0.5151, 0.00759, 0.8503, 0.2608, 0.5185, 0.1007, 0.6478, 0.2608, 0.6475, 0.1007, 0.6478, 0.2608, 0.5185, 0.1007, 0.5185, 0.2919, 0.5594, 0.3755, 0.4767, 0.3755, 0.5594, 0.3755, 0.4767, 0.2919, 0.5594, 0.2922, 0.4767, 0.2732, 1.056, 0.1444, 0.9904, 0.2777, 0.9891, 0.1444, 0.9904, 0.2732, 1.056, 0.1793, 1.054, 0.0141, 0.65, 0.1041, 0.5604, 0.01438, 0.5604, 0.1041, 0.5604, 0.0141, 0.65, 0.1041, 0.65, 0.1041, 0.65, 0.0141, 0.65, 0.1041, 0.5604, 0.01438, 0.5604, 0.1041, 0.5604, 0.0141, 0.65, 0.2732, 1.056, 0.2777, 0.9891, 0.1444, 0.9904, 0.1444, 0.9904, 0.1793, 1.054, 0.2732, 1.056, 0.0141, 0.65, 0.01438, 0.5604, 0.1041, 0.5604, 0.1041, 0.5604, 0.1041, 0.65, 0.0141, 0.65, 0.1041, 0.65, 0.1041, 0.5604, 0.0141, 0.65, 0.01438, 0.5604, 0.0141, 0.65, 0.1041, 0.5604, 0.2922, 0.4767, 0.3755, 0.4767, 0.3755, 0.5594, 0.3755, 0.5594, 0.2919, 0.5594, 0.2922, 0.4767, 0.2919, 0.5594, 0.3755, 0.5594, 0.3755, 0.4767, 0.3755, 0.4767, 0.2922, 0.4767, 0.2919, 0.5594])
me_r_launcher_03_001.materials.append(mat_turret_01)
me_r_launcher_03_001.use_remesh_preserve_volume = False
me_r_launcher_03_001.use_remesh_preserve_attributes = False
me_r_launcher_03_001.use_mirror_vertex_groups = False
me_r_launcher_03_001.update()
me_r_launcher_03_001.normals_split_custom_set([tuple(v) for v in zip(*[iter([0.08657, 0.9962, -3.855e-07, 0.04375, 0.9959, -0.07873, 0.0, 1.0, -0.002571, 0.04375, 0.9959, -0.07873, 5.397e-05, -0.8098, -0.5867, 0.0, 1.0, -0.002571, 2.705e-05, -0.7647, 0.6444, 0.04855, 0.9961, 0.07394, 0.0, 1.0, -0.002571, 0.04855, 0.9961, 0.07394, 0.08657, 0.9962, -3.855e-07, 0.0, 1.0, -0.002571, 0.0, -1.0, -1.673e-07, 0.0, -1.0, -1.621e-07, 0.0, -0.7012, 0.713, 0.0, -1.0, -1.673e-07, 0.0, -0.7012, 0.713, 1.347e-08, -0.7705, 0.6375, 0.9073, -0.4202, -0.01751, 0.9998, 3.931e-06, -0.01953, 0.9058, -0.4232, -0.01856, 0.9998, 2.846e-06, -0.02074, 0.9058, -0.4232, -0.01856, 0.9998, 3.931e-06, -0.01953, 0.0, 0.4245, -0.9054, 3.197e-13, -3.332e-06, -1.0, -1.79e-05, 0.4245, -0.9054, -1.429e-05, -2.285e-06, -1.0, -1.79e-05, 0.4245, -0.9054, 3.197e-13, -3.332e-06, -1.0, 3.571e-06, 0.0006674, -1.0, 5.793e-06, -0.2538, -0.9673, 8.693e-06, 0.0006696, -1.0, 5.793e-06, -0.2538, -0.9673, 3.571e-06, 0.0006674, -1.0, 0.0, -0.2538, -0.9673, 0.0, -0.0006411, 1.0, 0.0, 0.3453, 0.9385, 0.0, -0.0006374, 1.0, 0.0, 0.3453, 0.9385, 0.0, -0.0006374, 1.0, 0.0, 0.3453, 0.9385, 0.9668, 0.2556, 0.0003437, 0.9665, 0.2566, 5.166e-05, 1.0, -9.551e-05, 0.0002996, 1.0, 0.0001299, 0.0, 1.0, -9.551e-05, 0.0002996, 0.9665, 0.2566, 5.166e-05, -0.5766, 0.817, 0.001099, -0.694, 0.7199, 0.0008075, 0.0, 1.0, 0.001345, 0.0, 1.0, 0.001345, 0.0, 1.0, 0.001345, -0.694, 0.7199, 0.0008075, 0.4973, 0.8613, 0.104, 0.4973, 0.8613, 0.1041, 0.4973, 0.8613, 0.104, 0.4973, 0.8613, 0.104, 0.4973, 0.8613, 0.104, 0.4973, 0.8613, 0.104, -0.4973, 0.8613, 0.104, -0.4973, 0.8613, 0.104, -0.4973, 0.8613, 0.104, -0.4973, 0.8613, 0.1041, -0.4973, 0.8613, 0.104, -0.4973, 0.8613, 0.104, -0.9946, 0.0, 0.104, -0.9946, 0.0, 0.104, -0.9946, 0.0, 0.104, -0.9946, 0.0, 0.104, -0.9946, 0.0, 0.104, -0.9946, 0.0, 0.104, -0.5172, -0.8477, 0.1178, -0.4973, -0.8613, 0.1041, -0.5347, -0.835, 0.13, -0.9686, 0.001372, 0.2486, -0.5172, -0.8477, 0.1178, -0.5347, -0.835, 0.13, 0.5164, -0.846, 0.1327, 0.4946, -0.8566, 0.1471, 0.9758, 0.001585, 0.2187, 0.553, -0.8262, 0.1078, 0.5164, -0.846, 0.1327, 0.9758, 0.001585, 0.2187, 0.9946, 0.0, 0.104, 0.9946, 0.0, 0.104, 0.9946, 0.0, 0.104, 0.9946, 0.0, 0.104, 0.9946, 0.0, 0.104, 0.9946, 0.0, 0.104, 0.0, 0.0, 1.0, 0.0, 0.0, 1.0, 0.0, 0.0, 1.0, 0.0, 0.0, 1.0, 0.0, 0.0, 1.0, 0.0, 0.0, 1.0, 0.0, 0.0, 1.0, 0.0, 0.0, 1.0, 0.0, 0.0, 1.0, 0.0, 0.0, 1.0, 0.0, 0.0, 1.0, 0.0, 0.0, 1.0, 0.0, 0.0, 1.0, 0.0, 0.0, 1.0, 0.0, 0.0, 1.0, 0.0, 0.0, 1.0, 0.0, 0.0, 1.0, 0.0, 0.0, 1.0, -4.375e-05, -0.7647, 0.6444, 4.368e-05, -0.8098, -0.5867, -0.00815, -1.0, 0.004538, -0.009949, -0.9999, 0.00521, -0.00815, -1.0, 0.004538, 4.368e-05, -0.8098, -0.5867, 3.629e-08, -0.5674, 0.8234, 0.0, -0.5737, 0.819, 0.1552, -0.5663, 0.8095, 0.1623, -0.5722, 0.8039, 0.1552, -0.5663, 0.8095, 0.0, -0.5737, 0.819, 0.07724, -0.6148, -0.7849, 0.1022, -0.5978, -0.7951, -9.994e-09, -0.603, -0.7977, -1.796e-08, -0.5858, -0.8105, -9.994e-09, -0.603, -0.7977, 0.1022, -0.5978, -0.7951, 0.5204, 0.8539, 0.008915, 0.989, -0.1473, 0.01476, 0.9934, -0.1147, 0.004703, 0.9934, -0.1147, 0.004703, 0.507, 0.8619, 0.005118, 0.5204, 0.8539, 0.008915, -4.725e-10, 0.000549, -1.0, -5.836e-10, -0.001253, -1.0, -0.001086, -0.0006265, -1.0, -4.725e-10, 0.000549, -1.0, 0.001086, -0.0006265, -1.0, -5.836e-10, -0.001253, -1.0, -4.725e-10, 0.000549, -1.0, 0.0005843, 0.001495, -1.0, 0.001086, -0.0006265, -1.0, -4.725e-10, 0.000549, -1.0, -1.011e-07, 0.001749, -1.0, 0.0005843, 0.001495, -1.0, -4.725e-10, 0.000549, -1.0, -0.0005843, 0.001495, -1.0, -1.011e-07, 0.001749, -1.0, -4.725e-10, 0.000549, -1.0, -0.001086, -0.0006265, -1.0, -0.0005843, 0.001495, -1.0, 0.4973, 0.8613, 0.104, 0.4973, 0.8613, 0.1041, 0.4973, 0.8613, 0.104, 0.4973, 0.8613, 0.104, 0.4973, 0.8613, 0.104, 0.4973, 0.8613, 0.104, -0.4973, 0.8613, 0.104, -0.4973, 0.8613, 0.104, -0.4973, 0.8613, 0.104, -0.4973, 0.8613, 0.1041, -0.4973, 0.8613, 0.104, -0.4973, 0.8613, 0.104, -0.9946, 0.0, 0.104, -0.9946, 0.0, 0.104, -0.9946, 0.0, 0.104, -0.9946, 0.0, 0.104, -0.9946, 0.0, 0.104, -0.9946, 0.0, 0.104, -0.5172, -0.8477, 0.1178, -0.4973, -0.8613, 0.1041, -0.5347, -0.835, 0.13, -0.9686, 0.001372, 0.2486, -0.5172, -0.8477, 0.1178, -0.5347, -0.835, 0.13, 0.5164, -0.846, 0.1327, 0.4946, -0.8566, 0.1471, 0.9758, 0.001584, 0.2187, 0.553, -0.8262, 0.1078, 0.5164, -0.846, 0.1327, 0.9758, 0.001584, 0.2187, 0.9946, 0.0, 0.104, 0.9946, 0.0, 0.104, 0.9946, 0.0, 0.104, 0.9946, 0.0, 0.104, 0.9946, 0.0, 0.104, 0.9946, 0.0, 0.104, 0.0, 0.0, 1.0, 0.0, 0.0, 1.0, 0.0, 0.0, 1.0, 0.0, 0.0, 1.0, 0.0, 0.0, 1.0, 0.0, 0.0, 1.0, 0.0, 0.0, 1.0, 0.0, 0.0, 1.0, 0.0, 0.0, 1.0, 0.0, 0.0, 1.0, 0.0, 0.0, 1.0, 0.0, 0.0, 1.0, 0.0, 0.0, 1.0, 0.0, 0.0, 1.0, 0.0, 0.0, 1.0, 0.0, 0.0, 1.0, 0.0, 0.0, 1.0, 0.0, 0.0, 1.0, 4.262e-10, 0.000549, -1.0, 6.948e-10, -0.001253, -1.0, -0.001086, -0.0006265, -1.0, 4.262e-10, 0.000549, -1.0, 0.001086, -0.0006265, -1.0, 6.948e-10, -0.001253, -1.0, 4.262e-10, 0.000549, -1.0, 0.0005843, 0.001495, -1.0, 0.001086, -0.0006265, -1.0, 4.262e-10, 0.000549, -1.0, -1.019e-07, 0.001749, -1.0, 0.0005843, 0.001495, -1.0, 4.262e-10, 0.000549, -1.0, -0.0005843, 0.001495, -1.0, -1.019e-07, 0.001749, -1.0, 4.262e-10, 0.000549, -1.0, -0.001086, -0.0006265, -1.0, -0.0005843, 0.001495, -1.0, 4.52e-10, -0.0008733, 1.0, 1.347e-08, -0.7705, 0.6375, -0.00442, 7.374e-05, 1.0, 0.0, -0.7012, 0.713, -0.00442, 7.374e-05, 1.0, 1.347e-08, -0.7705, 0.6375, 0.0, 1.0, 0.003348, 0.5204, 0.8539, 0.008915, -3.183e-10, 1.0, 0.00376, 0.507, 0.8619, 0.005118, -3.183e-10, 1.0, 0.00376, 0.5204, 0.8539, 0.008915, -0.648, -0.7616, 4.746e-06, -1.767e-05, -1.0, 8.334e-06, -3.701e-06, -0.7078, 0.7064, -0.648, -0.7616, 4.746e-06, -3.701e-06, -0.7078, 0.7064, -0.5826, -0.5242, 0.6211, 0.0, 0.7108, 0.7034, 0.0, 1.0, 3.849e-07, -0.7458, 0.6661, 1.795e-07, -0.571, 0.628, 0.5288, 0.0, 0.7108, 0.7034, -0.7458, 0.6661, 1.795e-07, 0.9764, 0.2104, -0.04818, 0.9755, 0.215, -0.04645, 0.9726, 0.2289, -0.0412, 0.9713, 0.2348, -0.03895, 0.9726, 0.2289, -0.0412, 0.9755, 0.215, -0.04645, -1.196e-05, 0.2782, -0.9605, -6.882e-06, 0.2782, -0.9605, -5.932e-06, 0.2782, -0.9605, 0.0, 0.2782, -0.9605, -5.932e-06, 0.2782, -0.9605, -6.882e-06, 0.2782, -0.9605, -0.571, 0.628, 0.5288, -0.5826, -0.5242, 0.6211, 0.0, 0.7108, 0.7034, -3.701e-06, -0.7078, 0.7064, 0.0, 0.7108, 0.7034, -0.5826, -0.5242, 0.6211, -1.0, 0.0001002, 0.0, -0.694, 0.7199, 0.0008075, -1.0, -7.338e-05, 0.0002286, -0.5766, 0.817, 0.001099, -1.0, -7.338e-05, 0.0002286, -0.694, 0.7199, 0.0008075, 8.693e-06, 0.0006696, -1.0, 5.79e-06, 0.2551, -0.9669, 3.571e-06, 0.0006674, -1.0, 0.0, 0.255, -0.9669, 3.571e-06, 0.0006674, -1.0, 5.79e-06, 0.2551, -0.9669, 0.0, -0.0006374, 1.0, 0.0, -0.3465, 0.938, 0.0, -0.0006411, 1.0, 0.0, -0.3465, 0.938, 0.0, -0.0006374, 1.0, 0.0, -0.3465, 0.938, 1.0, -9.551e-05, 0.0002996, 0.9665, -0.2566, 5.164e-05, 0.9668, -0.2556, 0.0003437, 0.9665, -0.2566, 5.164e-05, 1.0, -9.551e-05, 0.0002996, 1.0, 0.0001299, 0.0, 0.0, -1.0, 0.001345, -0.6942, -0.7198, 0.0008072, -0.5762, -0.8173, 0.001099, -0.6942, -0.7198, 0.0008072, 0.0, -1.0, 0.001345, 0.0, -1.0, 0.001345, 0.4973, -0.8613, 0.104, 0.4973, -0.8613, 0.1041, 0.4973, -0.8613, 0.104, 0.4973, -0.8613, 0.104, 0.4973, -0.8613, 0.104, 0.4973, -0.8613, 0.104, -0.4973, -0.8613, 0.104, -0.4973, -0.8613, 0.104, -0.4973, -0.8613, 0.104, -0.4973, -0.8613, 0.104, -0.4973, -0.8613, 0.104, -0.4973, -0.8613, 0.1041, -0.9946, 0.0, 0.104, -0.9946, 0.0, 0.104, -0.9946, 0.0, 0.104, -0.9946, 0.0, 0.104, -0.9946, 0.0, 0.104, -0.9946, 0.0, 0.104, -0.5349, 0.8348, 0.1302, -0.4973, 0.8613, 0.1041, -0.5174, 0.8476, 0.1179, -0.5349, 0.8348, 0.1302, -0.5174, 0.8476, 0.1179, -0.9686, 0.00138, 0.2487, 0.9758, 0.001571, 0.2186, 0.4946, 0.8565, 0.1474, 0.5166, 0.8459, 0.1329, 0.9758, 0.001571, 0.2186, 0.5166, 0.8459, 0.1329, 0.5533, 0.826, 0.1078, 0.9946, 0.0, 0.104, 0.9946, 0.0, 0.104, 0.9946, 0.0, 0.104, 0.9946, 0.0, 0.104, 0.9946, 0.0, 0.104, 0.9946, 0.0, 0.104, 0.0, 0.0, 1.0, 0.0, 0.0, 1.0, 0.0, 0.0, 1.0, 0.0, 0.0, 1.0, 0.0, 0.0, 1.0, 0.0, 0.0, 1.0, 0.0, 0.0, 1.0, 0.0, 0.0, 1.0, 0.0, 0.0, 1.0, 0.0, 0.0, 1.0, 0.0, 0.0, 1.0, 0.0, 0.0, 1.0, 0.0, 0.0, 1.0, 0.0, 0.0, 1.0, 0.0, 0.0, 1.0, 0.0, 0.0, 1.0, 0.0, 0.0, 1.0, 0.0, 0.0, 1.0, -0.001084, 0.000626, -1.0, -3.067e-07, 0.001252, -1.0, -8.579e-09, 0.0006107, -1.0, -3.067e-07, 0.001252, -1.0, 0.001084, 0.000626, -1.0, -8.579e-09, 0.0006107, -1.0, 0.001084, 0.000626, -1.0, 0.001619, 0.0002988, -1.0, -8.579e-09, 0.0006107, -1.0, 0.001619, 0.0002988, -1.0, 3.796e-07, 0.001682, -1.0, -8.579e-09, 0.0006107, -1.0, 3.796e-07, 0.001682, -1.0, -0.001619, 0.0002988, -1.0, -8.579e-09, 0.0006107, -1.0, -0.001619, 0.0002988, -1.0, -0.001084, 0.000626, -1.0, -8.579e-09, 0.0006107, -1.0, 0.4973, -0.8613, 0.104, 0.4973, -0.8613, 0.1041, 0.4973, -0.8613, 0.1041, 0.4973, -0.8613, 0.104, 0.4973, -0.8613, 0.1041, 0.4973, -0.8613, 0.104, -0.4973, -0.8613, 0.104, -0.4973, -0.8613, 0.104, -0.4973, -0.8613, 0.104, -0.4973, -0.8613, 0.104, -0.4973, -0.8613, 0.104, -0.4973, -0.8613, 0.1041, -0.9946, 0.0, 0.104, -0.9946, 0.0, 0.104, -0.9946, 0.0, 0.104, -0.9946, 0.0, 0.104, -0.9946, 0.0, 0.104, -0.9946, 0.0, 0.104, -0.5349, 0.8348, 0.1302, -0.4973, 0.8613, 0.1041, -0.5174, 0.8476, 0.1179, -0.5349, 0.8348, 0.1302, -0.5174, 0.8476, 0.1179, -0.9686, 0.00138, 0.2487, 0.9758, 0.001572, 0.2186, 0.4946, 0.8565, 0.1474, 0.5166, 0.8459, 0.1329, 0.9758, 0.001572, 0.2186, 0.5166, 0.8459, 0.1329, 0.5533, 0.826, 0.1078, 0.9946, 0.0, 0.104, 0.9946, 0.0, 0.104, 0.9946, 0.0, 0.104, 0.9946, 0.0, 0.104, 0.9946, 0.0, 0.104, 0.9946, 0.0, 0.104, 0.0, 0.0, 1.0, 0.0, 0.0, 1.0, 0.0, 0.0, 1.0, 0.0, 0.0, 1.0, 0.0, 0.0, 1.0, 0.0, 0.0, 1.0, 0.0, 0.0, 1.0, 0.0, 0.0, 1.0, 0.0, 0.0, 1.0, 0.0, 0.0, 1.0, 0.0, 0.0, 1.0, 0.0, 0.0, 1.0, 0.0, 0.0, 1.0, 0.0, 0.0, 1.0, 0.0, 0.0, 1.0, 0.0, 0.0, 1.0, 0.0, 0.0, 1.0, 0.0, 0.0, 1.0, -0.001084, 0.000626, -1.0, -3.063e-07, 0.001252, -1.0, -6.781e-09, 0.0006107, -1.0, -3.063e-07, 0.001252, -1.0, 0.001084, 0.000626, -1.0, -6.781e-09, 0.0006107, -1.0, 0.001084, 0.000626, -1.0, 0.001619, 0.0002988, -1.0, -6.781e-09, 0.0006107, -1.0, 0.001619, 0.0002988, -1.0, 3.825e-07, 0.001682, -1.0, -6.781e-09, 0.0006107, -1.0, 3.825e-07, 0.001682, -1.0, -0.001619, 0.0002988, -1.0, -6.781e-09, 0.0006107, -1.0, -0.001619, 0.0002988, -1.0, -0.001084, 0.000626, -1.0, -6.781e-09, 0.0006107, -1.0, -1.0, -7.338e-05, 0.0002286, -0.6942, -0.7198, 0.0008072, -1.0, 0.0001002, 0.0, -0.6942, -0.7198, 0.0008072, -1.0, -7.338e-05, 0.0002286, -0.5762, -0.8173, 0.001099, -0.5826, -0.5242, 0.6211, -0.571, 0.628, 0.5288, -0.648, -0.7616, 4.746e-06, -0.7458, 0.6661, 1.795e-07, -0.648, -0.7616, 4.746e-06, -0.571, 0.628, 0.5288, 0.0, 0.7012, 0.713, 0.0, 1.0, -2.162e-07, 0.0, 1.0, -1.912e-07, -1.328e-08, 0.7703, 0.6377, 0.0, 0.7012, 0.713, 0.0, 1.0, -1.912e-07, 0.9058, 0.4233, -0.01856, 0.9998, 3.931e-06, -0.01953, 0.9073, 0.4202, -0.01751, 0.9998, 3.931e-06, -0.01953, 0.9058, 0.4233, -0.01856, 0.9998, 2.846e-06, -0.02074, -1.811e-05, -0.4245, -0.9054, 3.197e-13, -3.332e-06, -1.0, 0.0, -0.4245, -0.9054, 3.197e-13, -3.332e-06, -1.0, -1.811e-05, -0.4245, -0.9054, -1.429e-05, -2.285e-06, -1.0, -0.00442, 7.374e-05, 1.0, -1.328e-08, 0.7703, 0.6377, 4.52e-10, -0.0008733, 1.0, -1.328e-08, 0.7703, 0.6377, -0.00442, 7.374e-05, 1.0, 0.0, 0.7012, 0.713, 0.02354, 1.93e-06, 0.9997, -9.849e-08, 0.3595, 0.9331, 0.0, 2.202e-07, 1.0, -9.849e-08, 0.3595, 0.9331, 0.02354, 1.93e-06, 0.9997, 0.07123, 0.3977, 0.9148, 1.459e-08, 0.9688, 0.2478, 0.09318, 0.9649, 0.2456, 0.07393, 0.9626, 0.2607, 0.09318, 0.9649, 0.2456, 1.459e-08, 0.9688, 0.2478, 0.0, 0.9732, 0.23, 0.8356, 0.393, 0.3839, 0.9188, 4.426e-06, 0.3947, 0.916, 0.001684, -0.4012, 0.916, 0.001684, -0.4012, 0.5998, 0.02066, -0.7999, 0.8356, 0.393, 0.3839, 0.0, 2.202e-07, 1.0, 0.0, -0.3595, 0.9331, 0.02354, 1.93e-06, 0.9997, 0.07121, -0.3977, 0.9148, 0.02354, 1.93e-06, 0.9997, 0.0, -0.3595, 0.9331, 0.0725, -0.952, 0.2975, 0.09254, -0.9549, 0.2821, -2.437e-09, -0.9586, 0.2847, 0.0, -0.9638, 0.2666, -2.437e-09, -0.9586, 0.2847, 0.09254, -0.9549, 0.2821, 0.916, 0.001684, -0.4012, 0.9188, 4.426e-06, 0.3947, 0.8349, -0.3874, 0.3909, 0.8349, -0.3874, 0.3909, 0.5938, -0.02077, -0.8044, 0.916, 0.001684, -0.4012, 0.0, -0.2285, -0.9735, 0.5998, 0.02066, -0.7999, -1.903e-10, -0.003328, -1.0, 0.916, 0.001684, -0.4012, -1.903e-10, -0.003328, -1.0, 0.5998, 0.02066, -0.7999, -1.903e-10, -0.003328, -1.0, 0.916, 0.001684, -0.4012, 3.909e-11, 0.2176, -0.976, 0.5938, -0.02077, -0.8044, 3.909e-11, 0.2176, -0.976, 0.916, 0.001684, -0.4012, -0.04375, 0.9959, -0.07873, -0.08657, 0.9962, -3.855e-07, 0.0, 1.0, -0.002571, 5.397e-05, -0.8098, -0.5867, -0.04375, 0.9959, -0.07873, 0.0, 1.0, -0.002571, -0.04855, 0.9961, 0.07394, 2.705e-05, -0.7647, 0.6444, 0.0, 1.0, -0.002571, -0.08657, 0.9962, -3.855e-07, -0.04855, 0.9961, 0.07394, 0.0, 1.0, -0.002571, 0.0, -1.0, -2.162e-07, 0.0, -1.0, -1.673e-07, 0.0, -0.7012, 0.713, 0.0, -0.7012, 0.713, 0.0, -1.0, -1.673e-07, 1.347e-08, -0.7705, 0.6375, -0.9998, 3.915e-06, -0.01953, -0.9073, -0.4202, -0.01751, -0.9058, -0.4232, -0.01856, -0.9058, -0.4232, -0.01856, -0.9998, 2.846e-06, -0.02074, -0.9998, 3.915e-06, -0.01953, 3.197e-13, -3.332e-06, -1.0, 0.0, 0.4245, -0.9054, 1.79e-05, 0.4245, -0.9054, 1.79e-05, 0.4245, -0.9054, 1.429e-05, -2.271e-06, -1.0, 3.197e-13, -3.332e-06, -1.0, -5.793e-06, -0.2538, -0.9673, -3.571e-06, 0.0006675, -1.0, -8.693e-06, 0.0006697, -1.0, -3.571e-06, 0.0006675, -1.0, -5.793e-06, -0.2538, -0.9673, 0.0, -0.2538, -0.9673, 0.0, 0.3453, 0.9385, 0.0, -0.0006411, 1.0, 0.0, -0.0006374, 1.0, 0.0, -0.0006374, 1.0, 0.0, 0.3453, 0.9385, 0.0, 0.3453, 0.9385, -0.9665, 0.2566, 5.166e-05, -0.9668, 0.2556, 0.0003437, -1.0, -9.56e-05, 0.0002996, -1.0, -9.56e-05, 0.0002996, -1.0, 0.0001299, 0.0, -0.9665, 0.2566, 5.166e-05, 0.694, 0.7199, 0.0008075, 0.5766, 0.817, 0.001099, 0.0, 1.0, 0.001345, 0.0, 1.0, 0.001345, 0.0, 1.0, 0.001345, 0.694, 0.7199, 0.0008075, -0.4973, 0.8613, 0.1041, -0.4973, 0.8613, 0.104, -0.4973, 0.8613, 0.104, -0.4973, 0.8613, 0.104, -0.4973, 0.8613, 0.104, -0.4973, 0.8613, 0.104, 0.4973, 0.8613, 0.104, 0.4973, 0.8613, 0.104, 0.4973, 0.8613, 0.104, 0.4973, 0.8613, 0.104, 0.4973, 0.8613, 0.1041, 0.4973, 0.8613, 0.104, 0.9946, 0.0, 0.104, 0.9946, 0.0, 0.104, 0.9946, 0.0, 0.104, 0.9946, 0.0, 0.104, 0.9946, 0.0, 0.104, 0.9946, 0.0, 0.104, 0.4973, -0.8613, 0.1041, 0.5172, -0.8477, 0.1178, 0.5347, -0.835, 0.13, 0.5172, -0.8477, 0.1178, 0.9686, 0.001372, 0.2487, 0.5347, -0.835, 0.13, -0.4946, -0.8566, 0.1471, -0.5164, -0.846, 0.1327, -0.9758, 0.001585, 0.2186, -0.5164, -0.846, 0.1327, -0.553, -0.8262, 0.1078, -0.9758, 0.001585, 0.2186, -0.9946, 0.0, 0.104, -0.9946, 0.0, 0.104, -0.9946, 0.0, 0.104, -0.9946, 0.0, 0.104, -0.9946, 0.0, 0.104, -0.9946, 0.0, 0.104, 0.0, 0.0, 1.0, 0.0, 0.0, 1.0, 0.0, 0.0, 1.0, 0.0, 0.0, 1.0, 0.0, 0.0, 1.0, 0.0, 0.0, 1.0, 0.0, 0.0, 1.0, 0.0, 0.0, 1.0, 0.0, 0.0, 1.0, 0.0, 0.0, 1.0, 0.0, 0.0, 1.0, 0.0, 0.0, 1.0, 0.0, 0.0, 1.0, 0.0, 0.0, 1.0, 0.0, 0.0, 1.0, 0.0, 0.0, 1.0, 0.0, 0.0, 1.0, 0.0, 0.0, 1.0, 4.368e-05, -0.8098, -0.5867, -4.375e-05, -0.7647, 0.6444, 0.00815, -1.0, 0.004538, 0.00815, -1.0, 0.004538, 0.009949, -0.9999, 0.00521, 4.368e-05, -0.8098, -0.5867, 0.0, -0.5737, 0.819, 3.629e-08, -0.5674, 0.8234, -0.1552, -0.5663, 0.8095, -0.1552, -0.5663, 0.8095, -0.1623, -0.5722, 0.8039, 0.0, -0.5737, 0.819, -0.1022, -0.5978, -0.7951, -0.07724, -0.6148, -0.7849, -9.994e-09, -0.603, -0.7977, -9.994e-09, -0.603, -0.7977, -1.796e-08, -0.5858, -0.8105, -0.1022, -0.5978, -0.7951, -0.989, -0.1473, 0.01476, -0.5204, 0.8539, 0.008915, -0.9934, -0.1147, 0.004703, -0.507, 0.8619, 0.005118, -0.9934, -0.1147, 0.004703, -0.5204, 0.8539, 0.008915, 5.836e-10, -0.001253, -1.0, -9.405e-08, 0.000549, -1.0, 0.001085, -0.0006265, -1.0, -0.001085, -0.0006265, -1.0, -9.405e-08, 0.000549, -1.0, 5.836e-10, -0.001253, -1.0, -0.000584, 0.001495, -1.0, -9.405e-08, 0.000549, -1.0, -0.001085, -0.0006265, -1.0, -3.688e-07, 0.001941, -1.0, -9.405e-08, 0.000549, -1.0, -0.000584, 0.001495, -1.0, 0.0005837, 0.001495, -1.0, -9.405e-08, 0.000549, -1.0, -3.688e-07, 0.001941, -1.0, 0.001085, -0.0006265, -1.0, -9.405e-08, 0.000549, -1.0, 0.0005837, 0.001495, -1.0, -0.4973, 0.8613, 0.1041, -0.4973, 0.8613, 0.104, -0.4973, 0.8613, 0.104, -0.4973, 0.8613, 0.104, -0.4973, 0.8613, 0.104, -0.4973, 0.8613, 0.104, 0.4973, 0.8613, 0.104, 0.4973, 0.8613, 0.104, 0.4973, 0.8613, 0.104, 0.4973, 0.8613, 0.104, 0.4973, 0.8613, 0.1041, 0.4973, 0.8613, 0.104, 0.9946, 0.0, 0.104, 0.9946, 0.0, 0.104, 0.9946, 0.0, 0.104, 0.9946, 0.0, 0.104, 0.9946, 0.0, 0.104, 0.9946, 0.0, 0.104, 0.4973, -0.8613, 0.1041, 0.5172, -0.8477, 0.1178, 0.5347, -0.835, 0.13, 0.5172, -0.8477, 0.1178, 0.9686, 0.001372, 0.2487, 0.5347, -0.835, 0.13, -0.4946, -0.8566, 0.1471, -0.5164, -0.846, 0.1327, -0.9758, 0.001584, 0.2186, -0.5164, -0.846, 0.1327, -0.553, -0.8262, 0.1078, -0.9758, 0.001584, 0.2186, -0.9946, 0.0, 0.104, -0.9946, 0.0, 0.104, -0.9946, 0.0, 0.104, -0.9946, 0.0, 0.104, -0.9946, 0.0, 0.104, -0.9946, 0.0, 0.104, 0.0, 0.0, 1.0, 0.0, 0.0, 1.0, 0.0, 0.0, 1.0, 0.0, 0.0, 1.0, 0.0, 0.0, 1.0, 0.0, 0.0, 1.0, 0.0, 0.0, 1.0, 0.0, 0.0, 1.0, 0.0, 0.0, 1.0, 0.0, 0.0, 1.0, 0.0, 0.0, 1.0, 0.0, 0.0, 1.0, 0.0, 0.0, 1.0, 0.0, 0.0, 1.0, 0.0, 0.0, 1.0, 0.0, 0.0, 1.0, 0.0, 0.0, 1.0, 0.0, 0.0, 1.0, -6.948e-10, -0.001253, -1.0, -9.494e-08, 0.000549, -1.0, 0.001085, -0.0006265, -1.0, -0.001085, -0.0006265, -1.0, -9.494e-08, 0.000549, -1.0, -6.948e-10, -0.001253, -1.0, -0.000584, 0.001495, -1.0, -9.494e-08, 0.000549, -1.0, -0.001085, -0.0006265, -1.0, -3.85e-07, 0.001749, -1.0, -9.494e-08, 0.000549, -1.0, -0.000584, 0.001495, -1.0, 0.0005837, 0.001495, -1.0, -9.494e-08, 0.000549, -1.0, -3.85e-07, 0.001749, -1.0, 0.001085, -0.0006265, -1.0, -9.494e-08, 0.000549, -1.0, 0.0005837, 0.001495, -1.0, 1.347e-08, -0.7705, 0.6375, 4.52e-10, -0.0008733, 1.0, 0.00442, 7.371e-05, 1.0, 0.00442, 7.371e-05, 1.0, 0.0, -0.7012, 0.713, 1.347e-08, -0.7705, 0.6375, -0.5204, 0.8539, 0.008915, 0.0, 1.0, 0.003348, -3.183e-10, 1.0, 0.00376, -3.183e-10, 1.0, 0.00376, -0.507, 0.8619, 0.005118, -0.5204, 0.8539, 0.008915, 1.767e-05, -1.0, 8.066e-06, 0.648, -0.7616, 4.593e-06, 3.701e-06, -0.7078, 0.7064, 3.701e-06, -0.7078, 0.7064, 0.648, -0.7616, 4.593e-06, 0.5826, -0.5242, 0.6211, 0.0, 1.0, 3.849e-07, 0.0, 0.7108, 0.7034, 0.7458, 0.6661, 1.795e-07, 0.0, 0.7108, 0.7034, 0.571, 0.628, 0.5288, 0.7458, 0.6661, 1.795e-07, -0.9755, 0.215, -0.04645, -0.9764, 0.2104, -0.04818, -0.9726, 0.2289, -0.0412, -0.9726, 0.2289, -0.0412, -0.9713, 0.2348, -0.03895, -0.9755, 0.215, -0.04645, 6.835e-06, 0.2782, -0.9605, 1.187e-05, 0.2782, -0.9605, 5.891e-06, 0.2782, -0.9605, 5.891e-06, 0.2782, -0.9605, 0.0, 0.2782, -0.9605, 6.835e-06, 0.2782, -0.9605, 0.5826, -0.5242, 0.6211, 0.571, 0.628, 0.5288, 0.0, 0.7108, 0.7034, 0.0, 0.7108, 0.7034, 3.701e-06, -0.7078, 0.7064, 0.5826, -0.5242, 0.6211, 0.694, 0.7199, 0.0008075, 1.0, 0.0001001, 0.0, 1.0, -7.336e-05, 0.0002286, 1.0, -7.336e-05, 0.0002286, 0.5766, 0.817, 0.001099, 0.694, 0.7199, 0.0008075, -5.79e-06, 0.2551, -0.9669, -8.693e-06, 0.0006697, -1.0, -3.571e-06, 0.0006675, -1.0, -3.571e-06, 0.0006675, -1.0, 0.0, 0.255, -0.9669, -5.79e-06, 0.2551, -0.9669, 0.0, -0.3465, 0.938, 0.0, -0.0006374, 1.0, 0.0, -0.0006411, 1.0, 0.0, -0.0006374, 1.0, 0.0, -0.3465, 0.938, 0.0, -0.3465, 0.938, -0.9665, -0.2566, 5.164e-05, -1.0, -9.56e-05, 0.0002996, -0.9668, -0.2556, 0.0003437, -1.0, -9.56e-05, 0.0002996, -0.9665, -0.2566, 5.164e-05, -1.0, 0.0001299, 0.0, 0.6942, -0.7198, 0.0008072, 0.0, -1.0, 0.001345, 0.5762, -0.8173, 0.001099, 0.0, -1.0, 0.001345, 0.6942, -0.7198, 0.0008072, 0.0, -1.0, 0.001345, -0.4973, -0.8613, 0.1041, -0.4973, -0.8613, 0.104, -0.4973, -0.8613, 0.1041, -0.4973, -0.8613, 0.1041, -0.4973, -0.8613, 0.104, -0.4973, -0.8613, 0.104, 0.4973, -0.8613, 0.104, 0.4973, -0.8613, 0.1041, 0.4973, -0.8613, 0.104, 0.4973, -0.8613, 0.104, 0.4973, -0.8613, 0.1041, 0.4973, -0.8613, 0.1041, 0.9946, 0.0, 0.104, 0.9946, -4.132e-07, 0.104, 0.9946, -2.129e-07, 0.104, 0.9946, -2.129e-07, 0.104, 0.9946, -4.132e-07, 0.104, 0.9946, -5.957e-07, 0.104, 0.4973, 0.8613, 0.1041, 0.5349, 0.8348, 0.1302, 0.5174, 0.8476, 0.1179, 0.5174, 0.8476, 0.1179, 0.5349, 0.8348, 0.1302, 0.9686, 0.00138, 0.2487, -0.4946, 0.8565, 0.1474, -0.9758, 0.001571, 0.2187, -0.5166, 0.8459, 0.1329, -0.5166, 0.8459, 0.1329, -0.9758, 0.001571, 0.2187, -0.5533, 0.826, 0.1078, -0.9946, 0.0, 0.104, -0.9946, 2.062e-08, 0.104, -0.9946, 1.062e-08, 0.104, -0.9946, 1.062e-08, 0.104, -0.9946, 2.062e-08, 0.104, -0.9946, 2.972e-08, 0.104, 0.0, 0.0, 1.0, 0.0, 0.0, 1.0, 0.0, 0.0, 1.0, 0.0, 0.0, 1.0, 0.0, 0.0, 1.0, 0.0, 0.0, 1.0, 0.0, 0.0, 1.0, 0.0, 0.0, 1.0, 0.0, 0.0, 1.0, 0.0, 0.0, 1.0, 0.0, 0.0, 1.0, 0.0, 0.0, 1.0, 0.0, 0.0, 1.0, 0.0, 0.0, 1.0, 0.0, 0.0, 1.0, 0.0, 0.0, 1.0, 0.0, 0.0, 1.0, 0.0, 0.0, 1.0, -3.056e-07, 0.001252, -1.0, 0.001084, 0.000626, -1.0, -6.55e-09, 0.0006107, -1.0, -0.001084, 0.000626, -1.0, -3.056e-07, 0.001252, -1.0, -6.55e-09, 0.0006107, -1.0, -0.001619, 0.0002988, -1.0, -0.001084, 0.000626, -1.0, -6.55e-09, 0.0006107, -1.0, 3.816e-07, 0.001682, -1.0, -0.001619, 0.0002988, -1.0, -6.55e-09, 0.0006107, -1.0, 0.001619, 0.0002988, -1.0, 3.816e-07, 0.001682, -1.0, -6.55e-09, 0.0006107, -1.0, 0.001084, 0.000626, -1.0, 0.001619, 0.0002988, -1.0, -6.55e-09, 0.0006107, -1.0, -0.4973, -0.8613, 0.1041, -0.4973, -0.8613, 0.104, -0.4973, -0.8613, 0.1041, -0.4973, -0.8613, 0.1041, -0.4973, -0.8613, 0.104, -0.4973, -0.8613, 0.104, 0.4973, -0.8613, 0.104, 0.4973, -0.8613, 0.104, 0.4973, -0.8613, 0.104, 0.4973, -0.8613, 0.104, 0.4973, -0.8613, 0.104, 0.4973, -0.8613, 0.1041, 0.9946, 0.0, 0.104, 0.9946, 2.131e-07, 0.104, 0.9946, 1.098e-07, 0.104, 0.9946, 1.098e-07, 0.104, 0.9946, 2.131e-07, 0.104, 0.9946, 3.073e-07, 0.104, 0.4973, 0.8613, 0.1041, 0.5349, 0.8348, 0.1302, 0.5174, 0.8476, 0.1179, 0.5174, 0.8476, 0.1179, 0.5349, 0.8348, 0.1302, 0.9686, 0.00138, 0.2487, -0.4946, 0.8565, 0.1474, -0.9758, 0.001572, 0.2187, -0.5166, 0.8459, 0.1329, -0.5166, 0.8459, 0.1329, -0.9758, 0.001572, 0.2187, -0.5533, 0.826, 0.1078, -0.9946, 0.0, 0.104, -0.9946, 3.306e-07, 0.104, -0.9946, 1.704e-07, 0.104, -0.9946, 1.704e-07, 0.104, -0.9946, 3.306e-07, 0.104, -0.9946, 4.766e-07, 0.104, 0.0, 0.0, 1.0, 0.0, 0.0, 1.0, 0.0, 0.0, 1.0, 0.0, 0.0, 1.0, 0.0, 0.0, 1.0, 0.0, 0.0, 1.0, 0.0, 0.0, 1.0, 0.0, 0.0, 1.0, 0.0, 0.0, 1.0, 0.0, 0.0, 1.0, 0.0, 0.0, 1.0, 0.0, 0.0, 1.0, 0.0, 0.0, 1.0, 0.0, 0.0, 1.0, 0.0, 0.0, 1.0, 0.0, 0.0, 1.0, 0.0, 0.0, 1.0, 0.0, 0.0, 1.0, -3.06e-07, 0.001252, -1.0, 0.001084, 0.000626, -1.0, -8.31e-09, 0.0006107, -1.0, -0.001084, 0.000626, -1.0, -3.06e-07, 0.001252, -1.0, -8.31e-09, 0.0006107, -1.0, -0.001619, 0.0002988, -1.0, -0.001084, 0.000626, -1.0, -8.31e-09, 0.0006107, -1.0, 3.794e-07, 0.001682, -1.0, -0.001619, 0.0002988, -1.0, -8.31e-09, 0.0006107, -1.0, 0.001619, 0.0002988, -1.0, 3.794e-07, 0.001682, -1.0, -8.31e-09, 0.0006107, -1.0, 0.001084, 0.000626, -1.0, 0.001619, 0.0002988, -1.0, -8.31e-09, 0.0006107, -1.0, 0.6942, -0.7198, 0.0008072, 1.0, -7.336e-05, 0.0002286, 1.0, 0.0001001, 0.0, 1.0, -7.336e-05, 0.0002286, 0.6942, -0.7198, 0.0008072, 0.5762, -0.8173, 0.001099, 0.571, 0.628, 0.5288, 0.5826, -0.5242, 0.6211, 0.648, -0.7616, 4.593e-06, 0.648, -0.7616, 4.593e-06, 0.7458, 0.6661, 1.795e-07, 0.571, 0.628, 0.5288, 0.0, 1.0, -2.162e-07, 0.0, 0.7012, 0.713, 0.0, 1.0, -1.912e-07, 0.0, 0.7012, 0.713, -1.328e-08, 0.7703, 0.6377, 0.0, 1.0, -1.912e-07, -0.9998, 3.915e-06, -0.01953, -0.9058, 0.4233, -0.01856, -0.9073, 0.4202, -0.01751, -0.9058, 0.4233, -0.01856, -0.9998, 3.915e-06, -0.01953, -0.9998, 2.846e-06, -0.02074, 3.197e-13, -3.332e-06, -1.0, 1.811e-05, -0.4245, -0.9054, 0.0, -0.4245, -0.9054, 1.811e-05, -0.4245, -0.9054, 3.197e-13, -3.332e-06, -1.0, 1.429e-05, -2.271e-06, -1.0, -1.328e-08, 0.7703, 0.6377, 0.00442, 7.371e-05, 1.0, 4.52e-10, -0.0008733, 1.0, 0.00442, 7.371e-05, 1.0, -1.328e-08, 0.7703, 0.6377, 0.0, 0.7012, 0.713, -9.849e-08, 0.3595, 0.9331, -0.02354, 1.843e-06, 0.9997, 0.0, 2.202e-07, 1.0, -0.02354, 1.843e-06, 0.9997, -9.849e-08, 0.3595, 0.9331, -0.07123, 0.3977, 0.9148, -0.09318, 0.9649, 0.2456, 1.459e-08, 0.9688, 0.2478, -0.07393, 0.9626, 0.2607, 1.459e-08, 0.9688, 0.2478, -0.09318, 0.9649, 0.2456, 0.0, 0.9732, 0.23, -0.9188, 4.45e-06, 0.3947, -0.8356, 0.393, 0.3839, -0.916, 0.001684, -0.4012, -0.5998, 0.02066, -0.7999, -0.916, 0.001684, -0.4012, -0.8356, 0.393, 0.3839, 0.0, -0.3595, 0.9331, 0.0, 2.202e-07, 1.0, -0.02354, 1.843e-06, 0.9997, -0.02354, 1.843e-06, 0.9997, -0.07121, -0.3977, 0.9148, 0.0, -0.3595, 0.9331, -0.09254, -0.9549, 0.2821, -0.0725, -0.952, 0.2975, -2.437e-09, -0.9586, 0.2847, -2.437e-09, -0.9586, 0.2847, 0.0, -0.9638, 0.2666, -0.09254, -0.9549, 0.2821, -0.9188, 4.45e-06, 0.3947, -0.916, 0.001684, -0.4012, -0.8349, -0.3874, 0.3909, -0.5938, -0.02077, -0.8044, -0.8349, -0.3874, 0.3909, -0.916, 0.001684, -0.4012, -0.5998, 0.02066, -0.7999, 0.0, -0.2285, -0.9735, -1.903e-10, -0.003328, -1.0, -1.903e-10, -0.003328, -1.0, -0.916, 0.001684, -0.4012, -0.5998, 0.02066, -0.7999, -0.916, 0.001684, -0.4012, -1.903e-10, -0.003328, -1.0, 3.909e-11, 0.2176, -0.976, 3.909e-11, 0.2176, -0.976, -0.5938, -0.02077, -0.8044, -0.916, 0.001684, -0.4012])] * 3)])
me_r_launcher_03_000 = bpy.data.meshes.new('r_launcher_03.000')
me_r_launcher_03_000.from_pydata([(-0.2328, -0.5431, 3.493), (-0.3182, 0.8764, 3.128), (-0.3284, -0.4999, 3.133), (9.457e-08, 0.9438, 3.504), (-0.01661, -0.5786, 3.505), (0.211, 0.9519, 3.508), (0.1995, -0.5431, 3.493), (9.457e-08, 0.837, 3.136), (0.3182, 0.8764, 3.128), (0.3107, -0.5512, 3.166), (0.001808, -0.6037, 3.183), (-0.211, 0.9519, 3.508), (-0.2328, -0.5431, 3.493), (-0.3182, 0.8764, 3.128), (-0.3284, -0.4999, 3.133)], [], [(2, 0, 1), (3, 4, 5), (6, 5, 4), (7, 3, 8), (5, 8, 3), (9, 6, 10), (4, 10, 6), (8, 5, 6), (6, 9, 8), (4, 3, 11), (11, 12, 4), (3, 7, 13), (13, 11, 3), (12, 14, 10), (10, 4, 12), (11, 13, 12), (13, 10, 14), (9, 10, 8), (8, 10, 7), (10, 13, 7)])
me_r_launcher_03_000.polygons.foreach_set('use_smooth', [True] * 20)
_k = set([(3, 5), (3, 11), (4, 6), (4, 12), (5, 6), (5, 8), (6, 9), (7, 8), (7, 13), (8, 9), (9, 10), (10, 13), (10, 14), (11, 12), (11, 13)])
me_r_launcher_03_000.attributes.new('sharp_edge', 'BOOLEAN', 'EDGE').data.foreach_set('value', [ (min(e.vertices), max(e.vertices)) in _k for e in me_r_launcher_03_000.edges])
_uv = me_r_launcher_03_000.uv_layers.new(name='UVMap')
_uv.uv.foreach_set('vector', [0.01438, 0.5604, 0.0141, 0.65, 0.1041, 0.5604, 0.2372, 0.9891, 0.2714, 1.051, 0.1391, 0.9886, 0.1899, 1.049, 0.1391, 0.9886, 0.2714, 1.051, 0.104, 0.5604, 0.1042, 0.65, 0.01424, 0.5604, 0.01424, 0.65, 0.01424, 0.5604, 0.1042, 0.65, 0.01438, 0.5604, 0.0141, 0.65, 0.1041, 0.5604, 0.1041, 0.65, 0.1041, 0.5604, 0.0141, 0.65, 0.1041, 0.5604, 0.1041, 0.65, 0.0141, 0.65, 0.0141, 0.65, 0.01438, 0.5604, 0.1041, 0.5604, 0.2714, 1.051, 0.2372, 0.9891, 0.1391, 0.9886, 0.1391, 0.9886, 0.1899, 1.049, 0.2714, 1.051, 0.1042, 0.65, 0.104, 0.5604, 0.01424, 0.5604, 0.01424, 0.5604, 0.01424, 0.65, 0.1042, 0.65, 0.0141, 0.65, 0.01438, 0.5604, 0.1041, 0.5604, 0.1041, 0.5604, 0.1041, 0.65, 0.0141, 0.65, 0.1041, 0.65, 0.1041, 0.5604, 0.0141, 0.65, 0.1444, 0.9904, 0.2732, 1.056, 0.1793, 1.054, 0.01438, 0.5604, 0.1041, 0.5604, 0.1041, 0.5604, 0.1041, 0.5604, 0.1041, 0.5604, 0.104, 0.5604, 0.1041, 0.5604, 0.01424, 0.5604, 0.104, 0.5604])
me_r_launcher_03_000.materials.append(mat_turret_01)
me_r_launcher_03_000.use_remesh_preserve_volume = False
me_r_launcher_03_000.use_remesh_preserve_attributes = False
me_r_launcher_03_000.use_mirror_vertex_groups = False
me_r_launcher_03_000.update()
me_r_launcher_03_000.normals_split_custom_set([tuple(v) for v in zip(*[iter([-0.9662, 0.008021, 0.2575, -0.9662, 0.008021, 0.2575, -0.9662, 0.008021, 0.2575, -0.0001305, 0.0004819, 1.0, -0.0003356, -0.008893, 1.0, -0.01121, -0.0003517, 0.9999, 0.05725, -0.01053, 0.9983, -0.01121, -0.0003517, 0.9999, -0.0003356, -0.008893, 1.0, -6.738e-08, 0.9604, -0.2785, 9.924e-09, 0.9716, -0.2366, -0.09516, 0.9627, -0.2532, -0.03355, 0.9784, -0.2039, -0.09516, 0.9627, -0.2532, 9.924e-09, 0.9716, -0.2366, 0.1715, -0.9817, 0.08251, 0.1687, -0.9821, 0.08435, -0.03875, -0.9983, 0.04378, -0.005772, -0.997, 0.07725, -0.03875, -0.9983, 0.04378, 0.1687, -0.9821, 0.08435, 0.9599, -0.008264, 0.2801, 0.9618, -0.01012, 0.2734, 0.9496, 0.001167, 0.3134, 0.9496, 0.001167, 0.3134, 0.9469, 0.003471, 0.3215, 0.9599, -0.008264, 0.2801, -0.0003356, -0.008893, 1.0, -0.0001305, 0.0004819, 1.0, 0.01126, -0.0005873, 0.9999, 0.01126, -0.0005873, 0.9999, -0.05704, -0.009259, 0.9983, -0.0003356, -0.008893, 1.0, 9.924e-09, 0.9716, -0.2366, -6.738e-08, 0.9604, -0.2785, 0.09516, 0.9627, -0.2532, 0.09516, 0.9627, -0.2532, 0.03355, 0.9784, -0.2039, 9.924e-09, 0.9716, -0.2366, -0.2301, -0.973, 0.01616, -0.2947, -0.9549, -0.03615, -0.03875, -0.9983, 0.04378, -0.03875, -0.9983, 0.04378, -0.005772, -0.997, 0.07725, -0.2301, -0.973, 0.01616, -0.9629, 0.01131, 0.2695, -0.9629, 0.01131, 0.2695, -0.9629, 0.01131, 0.2695, 0.04014, -0.02808, -0.9988, 0.03624, -0.01861, -0.9992, 0.1478, -0.004444, -0.989, -0.04996, -0.02606, -0.9984, 0.0362, -0.0186, -0.9992, -0.02482, -0.03147, -0.9992, -0.02482, -0.03147, -0.9992, 0.0362, -0.0186, -0.9992, 1.892e-05, -0.03234, -0.9995, 0.0362, -0.0186, -0.9992, 0.04014, -0.02808, -0.9988, 1.892e-05, -0.03234, -0.9995])] * 3)])

# ---- objects
ob_camera_001 = bpy.data.objects.new('Camera.001', cam_camera_001)
ob_lamp_001 = bpy.data.objects.new('Lamp.001', light_lamp_001)
ob_base = bpy.data.objects.new('base', me_base)
ob_turret = bpy.data.objects.new('turret', me_r_launcher_03_001)
ob_healthbar = bpy.data.objects.new('healthbar', me_r_launcher_03_000)
ob_lamp = bpy.data.objects.new('Lamp', light_lamp)
ob_camera = bpy.data.objects.new('Camera', cam_camera)

# ---- transforms, parenting, visibility, modifiers, constraints
ob_camera_001.location = (7.481, -6.508, 5.344)
ob_camera_001.rotation_euler = (1.109, 0.01082, 0.8149)
ob_camera_001.color = (0.8, 0.8, 0.8, 1.0)
ob_camera_001.hide_viewport = True
ob_camera_001.lineart.crease_threshold = 0.0
ob_lamp_001.location = (4.076, 1.005, 5.904)
ob_lamp_001.rotation_euler = (0.6503, 0.05522, 1.866)
ob_lamp_001.color = (0.8, 0.8, 0.8, 1.0)
ob_lamp_001.hide_viewport = True
ob_lamp_001.lineart.crease_threshold = 0.0
ob_base.location = (0.0, 0.0, 0.0)
ob_base.rotation_euler = (1.571, 0.0, 0.0)
ob_base.color = (0.8, 0.8, 0.8, 1.0)
ob_base.lineart.crease_threshold = 0.0
ob_turret.location = (0.0, 0.0, 0.0)
ob_turret.rotation_euler = (1.571, 0.0, 0.0)
ob_turret.color = (0.8, 0.8, 0.8, 1.0)
ob_turret.lineart.crease_threshold = 0.0
ob_healthbar.location = (3.206, -1.659, 0.5099)
ob_healthbar.rotation_euler = (0.0002471, 1.504e-06, -0.6606)
ob_healthbar.scale = (1.0, 1.0, 1.0)
ob_healthbar.color = (0.8, 0.8, 0.8, 1.0)
ob_healthbar.hide_viewport = True
ob_healthbar.lineart.crease_threshold = 0.0
ob_lamp.location = (4.076, 1.005, 5.904)
ob_lamp.rotation_euler = (0.6503, 0.05522, 1.866)
ob_lamp.lock_rotations_4d = False
ob_lamp.empty_display_type = 'ARROWS'
ob_lamp.color = (0.0, 0.0, 0.0, 0.0)
ob_lamp.hide_viewport = True
ob_lamp.lineart.crease_threshold = 0.0
ob_camera.location = (7.481, -6.508, 5.344)
ob_camera.rotation_euler = (1.109, 0.01082, 0.8149)
ob_camera.lock_rotations_4d = False
ob_camera.empty_display_type = 'ARROWS'
ob_camera.color = (0.0, 0.0, 0.0, 0.0)
ob_camera.hide_viewport = True
ob_camera.display_type = 'WIRE'
ob_camera.lineart.crease_threshold = 0.0

# ---- collection membership
col_collection_1.objects.link(ob_camera_001)
col_collection_1.objects.link(ob_lamp_001)
col_collection_1.objects.link(ob_base)
col_collection_1.objects.link(ob_turret)
col_collection_1.objects.link(ob_healthbar)
col_collection_1.objects.link(ob_lamp)
col_collection_1.objects.link(ob_camera)

# ---- scene / render settings (as saved in the file)
scene.camera = ob_camera
scene.frame_start = 1; scene.frame_end = 250; scene.frame_set(1)
scene.render.engine = 'BLENDER_EEVEE_NEXT'
scene.render.resolution_percentage = 50
scene.render.dither_intensity = 0.0
scene.cycles.use_denoising = False
scene.cycles.samples = 128
scene.cycles.sampling_pattern = 'TABULATED_SOBOL'
scene.cycles.light_sampling_threshold = 0.0
scene.cycles.use_adaptive_sampling = False
scene.cycles.use_light_tree = False
scene.cycles.blur_glossy = 0.0
scene.cycles.sample_clamp_indirect = 0.0
scene.view_settings.view_transform = 'Standard'
bpy.context.view_layer.update()
